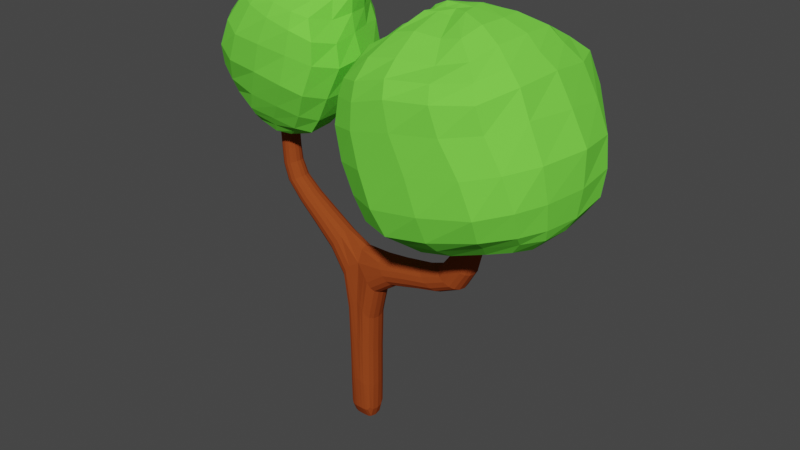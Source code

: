 # Source: Tree5.blend  (saved by Blender 3.3.6; exported with 4.5.12 LTS)
import bpy
from mathutils import Matrix  # noqa: F401  (used for matrix-valued properties, if any)

bpy.ops.wm.read_factory_settings(use_empty=True)
scene = bpy.context.scene
scene.name = 'Scene'

# ---- collections
col_collection = bpy.data.collections.new('Collection'); scene.collection.children.link(col_collection)

# ---- materials (node trees are filled in below, after node groups)
mat_material_001 = bpy.data.materials.new('Material.001')
mat_material_001.use_transparent_shadow = False
mat_material_002 = bpy.data.materials.new('Material.002')
mat_material_002.use_transparent_shadow = False

# ---- material node trees
mat_material_001.use_nodes = True; mat_material_001.node_tree.nodes.clear()
_N = mat_material_001.node_tree.nodes; _L = mat_material_001.node_tree.links
n0 = _N.new('ShaderNodeBsdfPrincipled'); n0.name = 'Principled BSDF'; n0.location = (10, 300)
n0.distribution = 'GGX'
n0.subsurface_method = 'RANDOM_WALK_SKIN'
n0.inputs[0].default_value = (0.1865, 0.8, 0.06728, 1.0)
n0.inputs[2].default_value = 1.0
n0.inputs[3].default_value = 1.45
n0.inputs[13].default_value = 0.0
n0.inputs[27].default_value = (0.0, 0.0, 0.0, 1.0)
n0.inputs[28].default_value = 1.0
n1 = _N.new('ShaderNodeOutputMaterial'); n1.name = 'Material Output'; n1.location = (300, 300)
_L.new(n0.outputs[0], n1.inputs[0])
n1.is_active_output = True
mat_material_002.use_nodes = True; mat_material_002.node_tree.nodes.clear()
_N = mat_material_002.node_tree.nodes; _L = mat_material_002.node_tree.links
n0 = _N.new('ShaderNodeBsdfPrincipled'); n0.name = 'Principled BSDF'; n0.location = (10, 300)
n0.distribution = 'GGX'
n0.subsurface_method = 'RANDOM_WALK_SKIN'
n0.inputs[0].default_value = (0.3032, 0.05863, 0.01414, 1.0)
n0.inputs[2].default_value = 1.0
n0.inputs[3].default_value = 1.45
n0.inputs[13].default_value = 0.0
n0.inputs[27].default_value = (0.0, 0.0, 0.0, 1.0)
n0.inputs[28].default_value = 1.0
n1 = _N.new('ShaderNodeOutputMaterial'); n1.name = 'Material Output'; n1.location = (300, 300)
_L.new(n0.outputs[0], n1.inputs[0])
n1.is_active_output = True

# ---- world
world_world = bpy.data.worlds.new('World'); scene.world = world_world
world_world.use_nodes = True; world_world.node_tree.nodes.clear()
_N = world_world.node_tree.nodes; _L = world_world.node_tree.links
n0 = _N.new('ShaderNodeOutputWorld'); n0.name = 'World Output'; n0.location = (300, 300)
n1 = _N.new('ShaderNodeBackground'); n1.name = 'Background'; n1.location = (10, 300)
n1.inputs[0].default_value = (0.05088, 0.05088, 0.05088, 1.0)
_L.new(n1.outputs[0], n0.inputs[0])
n0.is_active_output = True
world_world.color = (0.05088, 0.05088, 0.05088)
world_world.use_sun_shadow = False
world_world.sun_shadow_jitter_overblur = 0.0

# ---- meshes
me_cube_001 = bpy.data.meshes.new('Cube.001')
me_cube_001.from_pydata([(-0.1701, -0.1475, -0.04707), (-0.2726, -0.1554, 2.075), (-0.1701, 0.1475, -0.04707), (-0.2726, 0.1554, 2.075), (0.1701, -0.1475, -0.04707), (0.2978, -0.1605, 2.02), (0.1701, 0.1475, -0.04707), (0.2978, 0.1605, 2.02), (0.0, 0.1923, -0.08416), (0.01362, 0.1682, 2.377), (0.0, -0.1923, -0.08416), (0.01362, -0.1682, 2.377), (1.416, 0.1563, 2.734), (1.69, 0.1563, 2.572), (1.69, -0.1563, 2.572), (1.416, -0.1563, 2.734), (1.854, 0.1281, 3.842), (2.116, 0.1281, 3.794), (2.116, -0.1281, 3.794), (1.854, -0.1281, 3.842), (-1.358, -0.1065, 3.234), (-1.358, 0.1065, 3.234), (-1.162, -0.1065, 3.323), (-1.162, 0.1065, 3.323), (-1.506, -0.1086, 4.147), (-1.506, 0.1086, 4.147), (-1.28, -0.1086, 4.169), (-1.28, 0.1086, 4.169), (1.106, 0.2765, 6.183), (1.798, 0.2216, 6.306), (1.827, -0.3984, 6.266), (1.11, -0.2888, 6.105), (1.017, 1.21, 3.693), (3.068, 0.9471, 4.199), (3.083, -0.8652, 4.076), (1.029, -1.136, 3.74), (0.4969, 1.012, 5.323), (2.666, 1.159, 5.698), (2.702, -1.232, 5.69), (0.5451, -1.056, 5.237), (-0.9207, -0.339, 6.443), (-0.8553, 0.1742, 6.469), (-0.4747, -0.2884, 6.325), (-0.547, 0.3419, 6.387), (-1.959, -0.4429, 4.714), (-1.847, 0.4657, 4.76), (-0.7907, -0.5043, 4.301), (-0.8033, 0.6349, 4.424), (-1.412, -0.6852, 6.092), (-1.465, 0.6421, 6.019), (-0.1856, -0.7395, 5.679), (-0.2408, 0.5565, 5.667), (-0.2004, 0.0, -0.1096), (-0.1747, -0.1566, 0.9445), (-0.3067, -5.121e-09, 2.031), (-0.1747, 0.1566, 0.9445), (-0.1015, 0.1785, -0.09503), (0.215, 0.2208, 2.153), (0.1749, 0.1567, 0.9441), (0.2004, 0.0, -0.1096), (0.3331, 1.814e-09, 1.974), (0.1749, -0.1567, 0.9441), (0.1015, -0.1785, -0.09503), (-0.1932, -0.2134, 2.204), (0.1015, 0.1785, -0.09503), (-0.1932, 0.2134, 2.204), (-0.1015, -0.1785, -0.09503), (0.215, -0.2208, 2.153), (0.01398, -4.249e-09, 2.594), (0.0, 0.0, -0.2844), (0.0002951, -0.2142, 1.087), (0.0002951, 0.2142, 1.087), (1.553, 0.2177, 2.653), (1.741, 1.716e-08, 2.542), (1.553, -0.2177, 2.653), (1.365, 2.018e-08, 2.764), (0.9844, 0.1604, 2.338), (0.9844, -0.1604, 2.338), (0.7575, -0.1602, 2.566), (0.7575, 0.1602, 2.566), (1.985, 0.1281, 3.818), (2.116, -7.451e-08, 3.794), (1.985, -0.1281, 3.818), (1.854, -7.451e-08, 3.842), (1.937, -0.1314, 3.15), (1.687, -0.1314, 3.25), (1.687, 0.1314, 3.25), (1.937, 0.1314, 3.15), (-1.394, -8.343e-08, 3.217), (-1.26, -0.1479, 3.279), (-1.26, 0.1479, 3.279), (-1.126, -8.128e-08, 3.34), (-0.8153, -0.1317, 2.711), (-0.8153, 0.1317, 2.711), (-0.6333, 0.1316, 2.896), (-0.6333, -0.1316, 2.896), (-1.506, -9.686e-08, 4.147), (-1.393, -0.1086, 4.158), (-1.393, 0.1086, 4.158), (-1.28, -8.196e-08, 4.169), (-1.275, 0.09512, 3.745), (-1.275, -0.09512, 3.745), (-1.465, -0.09512, 3.698), (-1.465, 0.09512, 3.698), (1.485, 0.2897, 6.264), (1.789, -0.0471, 6.342), (1.415, -0.2579, 6.265), (1.078, -0.08028, 6.11), (1.394, -0.8636, 3.436), (2.874, -0.6295, 3.725), (0.6324, 0.7692, 5.706), (2.307, 0.8143, 6.012), (2.122, 1.349, 3.853), (3.324, 0.009991, 4.077), (2.101, -1.299, 3.859), (0.7573, -0.03313, 3.502), (1.575, 1.294, 5.59), (2.948, -0.02704, 5.823), (1.572, -1.437, 5.547), (0.1869, -0.07386, 5.329), (3.011, -1.128, 4.919), (0.7003, -1.192, 4.473), (0.7095, 1.241, 4.491), (2.971, 1.125, 4.9), (1.394, 0.8522, 3.372), (2.857, 0.7177, 3.73), (0.6886, -0.8496, 5.677), (2.335, -0.8599, 6.001), (-0.9179, -0.02902, 6.466), (-0.7367, -0.2973, 6.423), (-0.6995, 0.2454, 6.463), (-0.4589, -0.05035, 6.342), (-1.009, 0.3859, 4.208), (-1.716, 0.2983, 4.398), (-0.3296, 0.5071, 6.1), (-0.3615, -0.5206, 6.131), (-2.023, 0.01703, 4.778), (-1.462, -0.6456, 4.472), (-1.331, 0.711, 4.573), (-0.599, -0.01065, 4.279), (-1.618, -0.127, 6.104), (-0.7775, -0.9173, 5.923), (-0.8229, 0.8268, 5.863), (-0.0768, -0.04629, 5.667), (-1.767, 0.6669, 5.353), (-0.3613, 0.6533, 4.96), (-1.874, -0.7396, 5.306), (-0.3927, -0.7302, 4.914), (-1.192, -0.5207, 6.283), (-1.721, -0.2642, 4.422), (-1.011, -0.3502, 4.114), (-1.187, 0.5283, 6.339), (-1.332, -0.03786, 6.395), (-1.468, -0.4634, 4.242), (-0.7214, 0.5638, 6.232), (-0.945, 0.001579, 4.171), (-1.084, -0.9042, 5.138), (-0.1527, -0.02533, 4.88), (-2.042, -0.1077, 5.321), (-1.037, 0.9713, 5.144), (-0.1111, -0.03791, 6.159), (-1.341, 0.4515, 4.321), (-0.793, -0.6433, 6.189), (-0.7586, -0.01706, 6.498), (1.447, -1.053, 5.912), (2.949, -0.01585, 3.675), (1.209, -0.04211, 3.299), (2.513, -0.007595, 6.162), (3.39, 0.00463, 4.973), (0.2828, -0.01002, 4.38), (1.877, 1.501, 4.631), (1.924, -1.48, 4.716), (1.527, 0.965, 5.947), (2.161, -0.8862, 3.541), (2.063, 0.9231, 3.485), (1.373, -0.0143, 6.336), (-1.498, -9.122e-08, 3.689), (-1.37, 0.1312, 3.722), (-1.37, -0.1312, 3.722), (-1.855, 0.0108, 4.407), (-0.6001, -4.377e-08, 2.934), (-0.7251, -0.1814, 2.804), (-0.7251, 0.1814, 2.804), (-1.242, -8.562e-08, 3.754), (1.981, -3.376e-08, 3.132), (1.643, -2.095e-08, 3.268), (1.812, 0.1814, 3.2), (0.4955, -0.09531, 5.738), (0.7156, 1.49e-08, 2.61), (0.8715, 0.222, 2.452), (0.8715, -0.222, 2.452), (1.812, -0.1814, 3.2), (-0.1042, 0.2121, 1.022), (0.1043, -0.2122, 1.021), (-0.1031, 0.0, -0.2834), (1.027, 1.49e-08, 2.295), (-0.85, -4.47e-08, 2.675), (0.1031, 0.0, -0.2834), (-0.1042, -0.2121, 1.022), (0.2197, 0.0, 0.9206), (0.1043, 0.2122, 1.021), (-0.2195, 2.794e-09, 0.921), (-0.1894, -0.09089, -0.1012), (-0.1894, -0.158, 1.546), (-0.2966, 0.08958, 2.043), (-0.1722, 0.1541, 0.3593), (-0.1418, 0.1636, -0.09378), (0.2633, 0.2033, 2.076), (0.1722, 0.1541, 0.3593), (0.1894, 0.09089, -0.1012), (0.3227, -0.09245, 1.986), (0.1722, -0.1541, 0.3593), (0.1418, -0.1636, -0.09378), (-0.2397, -0.1967, 2.13), (0.05322, 0.189, -0.08824), (-0.1292, 0.2001, 2.282), (-0.05322, -0.189, -0.08824), (0.1511, -0.2061, 2.238), (0.01548, -0.09024, 2.561), (0.0, -0.1049, -0.2599), (1.87e-05, -0.2191, 0.4289), (1.87e-05, 0.2191, 0.4289), (1.633, 0.2002, 2.606), (1.727, -0.08968, 2.55), (1.473, -0.2002, 2.7), (1.379, -0.08968, 2.756), (1.372, 0.1599, 2.429), (0.5986, -0.1606, 2.237), (0.389, -0.1604, 2.505), (1.116, 0.1599, 2.624), (2.051, 0.1281, 3.806), (2.116, -0.06407, 3.794), (1.919, -0.1281, 3.83), (1.854, -0.06407, 3.842), (2.018, -0.1211, 3.473), (1.581, -0.1452, 2.966), (1.78, 0.1211, 3.544), (1.849, 0.1452, 2.834), (-1.384, 0.06123, 3.222), (-1.317, -0.1361, 3.253), (-1.203, 0.1361, 3.305), (-1.136, -0.06123, 3.335), (-1.12, -0.118, 2.977), (-0.5106, 0.1453, 2.431), (-0.3222, 0.146, 2.671), (-0.9297, -0.118, 3.111), (-1.506, 0.05429, 4.147), (-1.449, -0.1086, 4.153), (-1.337, 0.1086, 4.164), (-1.28, -0.05429, 4.169), (-1.286, 0.09446, 3.957), (-1.251, -0.0995, 3.535), (-1.444, -0.0995, 3.47), (-1.478, 0.09446, 3.923), (1.676, 0.291, 6.3), (1.817, -0.2464, 6.333), (1.233, -0.2689, 6.247), (1.16, -0.206, 6.099), (1.666, -0.5801, 3.43), (3.025, -0.7141, 3.917), (0.8454, 0.5185, 5.994), (2.476, 0.9744, 5.881), (2.642, 1.195, 4.035), (3.247, -0.4949, 4.081), (1.496, -1.318, 3.753), (0.8364, -0.7168, 3.601), (2.231, 1.335, 5.723), (2.918, -0.7133, 5.804), (0.975, -1.3, 5.333), (0.3309, -0.6373, 5.285), (2.792, -1.183, 5.356), (0.8804, -1.188, 4.071), (0.5762, 1.18, 4.939), (3.067, 1.069, 4.533), (1.236, 1.082, 3.525), (2.601, 0.5049, 3.591), (0.9098, -0.583, 5.888), (2.545, -1.057, 5.863), (-0.8671, 0.09726, 6.486), (-0.8418, -0.3577, 6.444), (-0.6151, 0.2945, 6.451), (-0.479, -0.1845, 6.3), (-1.094, 0.35, 4.114), (-1.733, 0.3714, 4.56), (-0.4012, 0.4523, 6.268), (-0.2741, -0.6843, 5.957), (-1.97, 0.2941, 4.788), (-1.786, -0.5629, 4.613), (-1.029, 0.7233, 4.464), (-0.6312, -0.3392, 4.231), (-1.615, 0.3011, 6.073), (-1.145, -0.8479, 6.012), (-0.4484, 0.7619, 5.731), (-0.0714, -0.4017, 5.599), (-1.585, 0.6294, 5.733), (-0.6162, 0.6933, 4.629), (-1.675, -0.7694, 5.695), (-0.598, -0.6102, 4.546), (-1.292, -0.5931, 6.233), (-1.806, -0.316, 4.57), (-1.094, -0.35, 4.114), (-0.997, 0.3686, 6.396), (-0.1894, 0.09089, -0.1012), (-0.1722, -0.1541, 0.3593), (-0.2966, -0.08958, 2.043), (-0.1894, 0.158, 1.546), (-0.05322, 0.189, -0.08824), (0.1511, 0.2061, 2.238), (0.1929, 0.159, 1.539), (0.1894, -0.09089, -0.1012), (0.3227, 0.09245, 1.986), (0.1929, -0.159, 1.539), (0.05322, -0.189, -0.08824), (-0.1292, -0.2001, 2.282), (0.1418, 0.1636, -0.09378), (-0.2397, 0.1967, 2.13), (-0.1418, -0.1636, -0.09378), (0.2633, -0.2033, 2.076), (0.01548, 0.09024, 2.561), (0.0, 0.1049, -0.2599), (0.002528, -0.1998, 1.754), (0.002528, 0.1998, 1.754), (1.473, 0.2002, 2.7), (1.727, 0.08968, 2.55), (1.633, -0.2002, 2.606), (1.379, 0.08968, 2.756), (0.5986, 0.1606, 2.237), (1.372, -0.1599, 2.429), (1.116, -0.1599, 2.624), (0.389, 0.1604, 2.505), (1.919, 0.1281, 3.83), (2.116, 0.06407, 3.794), (2.051, -0.1281, 3.806), (1.854, 0.06407, 3.842), (1.849, -0.1452, 2.834), (1.78, -0.1211, 3.544), (1.581, 0.1452, 2.966), (2.018, 0.1211, 3.473), (-1.384, -0.06123, 3.222), (-1.203, -0.1361, 3.305), (-1.317, 0.1361, 3.253), (-1.136, 0.06123, 3.335), (-0.5106, -0.1453, 2.431), (-1.12, 0.118, 2.977), (-0.9297, 0.118, 3.111), (-0.3222, -0.146, 2.671), (-1.506, -0.05429, 4.147), (-1.337, -0.1086, 4.164), (-1.449, 0.1086, 4.153), (-1.28, 0.05429, 4.169), (-1.251, 0.0995, 3.535), (-1.286, -0.09446, 3.957), (-1.478, -0.09446, 3.923), (-1.444, 0.0995, 3.47), (1.257, 0.2938, 6.216), (1.746, 0.1311, 6.347), (1.63, -0.2693, 6.25), (1.073, 0.1372, 6.157), (1.171, -0.998, 3.615), (2.518, -0.4596, 3.603), (0.5202, 0.9214, 5.486), (2.049, 0.5246, 6.172), (1.503, 1.366, 3.779), (3.317, 0.5517, 4.152), (2.723, -1.138, 3.998), (0.8114, 0.6513, 3.565), (0.8709, 1.194, 5.416), (2.874, 0.6692, 5.726), (2.227, -1.445, 5.645), (0.2661, 0.5523, 5.323), (3.123, -1.015, 4.454), (0.5575, -1.139, 4.894), (0.8658, 1.296, 4.046), (2.83, 1.184, 5.3), (1.543, 0.5224, 3.417), (3.006, 0.8357, 3.941), (0.5802, -0.9892, 5.459), (2.075, -0.6685, 6.171), (-0.9372, -0.217, 6.44), (-0.609, -0.2818, 6.373), (-0.7932, 0.1965, 6.466), (-0.4935, 0.1507, 6.39), (-0.9288, 0.5359, 4.3), (-1.742, 0.2956, 4.217), (-0.3158, 0.534, 5.899), (-0.4527, -0.3682, 6.288), (-2.063, -0.2867, 4.774), (-1.071, -0.6064, 4.404), (-1.607, 0.5788, 4.654), (-0.6598, 0.354, 4.387), (-1.554, -0.4472, 6.117), (-0.4382, -0.8794, 5.814), (-1.202, 0.7859, 5.956), (-0.1679, 0.2772, 5.679), (-1.862, 0.6282, 5.0), (-0.2085, 0.5959, 5.353), (-1.977, -0.6083, 4.976), (-0.2138, -0.7195, 5.351), (-1.037, -0.4307, 6.411), (-1.742, -0.2956, 4.217), (-0.8853, -0.3981, 4.196), (-1.34, 0.6527, 6.246), (-1.5, -0.04067, 6.307), (-1.109, -0.004726, 6.462), (-1.274, -0.3282, 6.377), (-1.307, 0.2669, 6.379), (-1.476, -0.5649, 4.358), (-1.418, -0.3228, 4.165), (-1.631, -0.3993, 4.386), (-1.215, -0.4329, 4.136), (-0.7944, 0.7141, 6.102), (-0.6704, 0.3969, 6.372), (-0.9956, 0.5996, 6.304), (-0.4737, 0.5772, 6.135), (-0.781, 0.005335, 4.215), (-1.094, -9.127e-08, 4.114), (-0.924, -0.1891, 4.122), (-0.9818, 0.1962, 4.233), (-0.9327, -0.9536, 5.555), (-1.308, -0.7661, 4.739), (-1.567, -0.875, 5.19), (-0.6577, -0.8672, 5.039), (-0.004466, -0.003277, 5.331), (-0.3835, -0.006298, 4.508), (-0.2289, -0.4412, 4.832), (-0.2102, 0.3572, 4.939), (-1.86, -0.1688, 5.728), (-2.085, -0.01536, 5.024), (-1.963, 0.3446, 5.356), (-2.067, -0.5018, 5.353), (-0.8884, 0.9117, 5.536), (-1.225, 0.885, 4.797), (-0.6618, 0.8723, 5.014), (-1.447, 0.8551, 5.268), (-0.1188, -0.04369, 5.913), (-0.2359, -0.01254, 6.311), (-0.1655, 0.256, 6.134), (-0.2273, -0.2828, 6.117), (-1.34, 0.5739, 4.423), (-1.418, 0.3228, 4.165), (-1.127, 0.4649, 4.237), (-1.543, 0.3806, 4.355), (-0.7205, -0.8384, 6.112), (-0.7953, -0.4856, 6.326), (-0.5284, -0.6236, 6.134), (-1.052, -0.6413, 6.23), (-0.7855, -0.1364, 6.457), (-0.7147, 0.1024, 6.495), (-0.648, -0.01563, 6.443), (-0.8309, -0.02528, 6.472), (1.481, -1.296, 5.734), (1.428, -0.696, 6.137), (1.957, -0.9846, 5.908), (1.0, -1.02, 5.814), (3.212, -0.02517, 3.894), (2.583, -0.01548, 3.568), (2.972, -0.351, 3.686), (2.933, 0.3828, 3.705), (0.993, 0.003818, 3.352), (1.484, -0.06698, 3.416), (1.246, 0.4637, 3.325), (1.247, -0.5415, 3.339), (2.715, -0.0483, 6.0), (2.189, -0.01433, 6.283), (2.48, 0.496, 6.13), (2.459, -0.4974, 6.133), (3.178, -0.02443, 5.42), (3.391, 0.0007962, 4.483), (3.257, -0.6893, 4.96), (3.279, 0.6605, 4.919), (0.1748, -0.009993, 4.896), (0.489, -0.0293, 3.911), (0.4094, 0.7109, 4.414), (0.4257, -0.6946, 4.425), (1.683, 1.456, 5.133), (2.029, 1.484, 4.207), (2.499, 1.414, 4.788), (1.217, 1.46, 4.61), (1.7, -1.489, 5.194), (2.063, -1.439, 4.232), (1.184, -1.431, 4.573), (2.603, -1.367, 4.817), (1.506, 1.138, 5.77), (1.515, 0.6559, 6.122), (0.9513, 0.9479, 5.79), (1.976, 0.9837, 5.984), (2.122, -1.109, 3.684), (2.112, -0.5585, 3.479), (1.743, -0.9239, 3.464), (2.588, -0.7742, 3.661), (2.124, 1.162, 3.628), (2.05, 0.582, 3.497), (2.485, 0.8323, 3.624), (1.662, 0.9462, 3.413), (1.426, -0.113, 6.288), (1.421, 0.1179, 6.303), (1.563, -0.02536, 6.34), (1.204, -0.02417, 6.257), (-1.503, -9.323e-08, 3.918), (-1.48, -8.944e-08, 3.459), (-1.489, 0.05429, 3.692), (-1.489, -0.05429, 3.692), (-1.382, 0.1218, 3.94), (-1.347, 0.1387, 3.503), (-1.315, 0.121, 3.735), (-1.425, 0.121, 3.708), (-1.382, -0.1218, 3.94), (-1.347, -0.1387, 3.503), (-1.425, -0.121, 3.708), (-1.315, -0.121, 3.735), (-1.925, 0.02158, 4.577), (-1.742, -1.173e-07, 4.217), (-1.841, 0.1621, 4.407), (-1.809, -0.1359, 4.398), (-0.8937, -6.53e-08, 3.136), (-0.2981, -2.237e-08, 2.739), (-0.6094, -0.07609, 2.923), (-0.6094, 0.07609, 2.923), (-1.025, -0.1628, 3.044), (-0.4259, -0.2005, 2.548), (-0.7771, -0.1674, 2.75), (-0.6728, -0.1673, 2.857), (-1.025, 0.1628, 3.044), (-0.4259, 0.2005, 2.548), (-0.6728, 0.1673, 2.857), (-0.7771, 0.1674, 2.75), (-1.26, -8.407e-08, 3.962), (-1.215, -8.705e-08, 3.547), (-1.251, -0.05429, 3.752), (-1.251, 0.05429, 3.752), (2.051, -5.405e-08, 3.462), (1.898, -5.296e-09, 2.81), (1.969, -0.07509, 3.137), (1.969, 0.07509, 3.137), (1.747, -4.683e-08, 3.555), (1.532, 2.853e-09, 2.99), (1.655, 0.07509, 3.263), (1.655, -0.07509, 3.263), (1.899, 0.157, 3.509), (1.715, 0.2024, 2.9), (1.884, 0.1672, 3.171), (1.74, 0.1672, 3.229), (0.2954, -0.1, 5.531), (0.7638, -0.09868, 5.947), (0.5769, -0.5138, 5.752), (0.5092, 0.3859, 5.665), (1.068, 2.084e-08, 2.661), (0.3574, 6.377e-09, 2.577), (0.7274, 0.09235, 2.598), (0.7274, -0.09235, 2.598), (1.244, 0.2219, 2.526), (0.502, 0.2222, 2.365), (0.9368, 0.2045, 2.386), (0.8061, 0.2045, 2.518), (1.244, -0.2219, 2.526), (0.502, -0.2222, 2.365), (0.8061, -0.2045, 2.518), (0.9368, -0.2045, 2.386), (1.899, -0.157, 3.509), (1.715, -0.2024, 2.9), (1.74, -0.1672, 3.229), (1.884, -0.1672, 3.171), (-0.05466, 0.217, 1.065), (-0.1434, 0.1926, 0.9771), (-0.1022, 0.2063, 0.3929), (-0.1162, 0.2149, 1.657), (0.05488, -0.2172, 1.065), (0.1436, -0.1927, 0.9767), (0.1022, -0.2063, 0.3929), (0.1192, -0.2163, 1.65), (-0.1024, -0.09971, -0.2604), (-0.1024, 0.09971, -0.2604), (-0.1554, 0.0, -0.2611), (-0.05151, 0.0, -0.2845), (1.42, 2.084e-08, 2.392), (0.6356, 7.774e-09, 2.19), (1.015, -0.09245, 2.307), (1.015, 0.09245, 2.307), (-1.156, -6.484e-08, 2.952), (-0.5436, -2.237e-08, 2.388), (-0.8401, 0.07615, 2.686), (-0.8401, -0.07615, 2.686), (0.1024, -0.09971, -0.2604), (0.1024, 0.09971, -0.2604), (0.05151, 0.0, -0.2845), (0.1554, 0.0, -0.2611), (-0.1434, -0.1926, 0.9771), (-0.05466, -0.217, 1.065), (-0.1022, -0.2063, 0.3929), (-0.1162, -0.2149, 1.657), (0.2053, -0.092, 0.9263), (0.2053, 0.092, 0.9263), (0.2169, 0.0, 0.3402), (0.2328, 0.0, 1.503), (0.1436, 0.1927, 0.9767), (0.05488, 0.2172, 1.065), (0.1022, 0.2063, 0.3929), (0.1192, 0.2163, 1.65), (-0.2051, 0.09195, 0.9267), (-0.2051, -0.09195, 0.9267), (-0.2169, 9.313e-10, 0.3402), (-0.2292, 2.794e-09, 1.511), (-0.2167, -0.0919, 1.52), (-0.2024, -0.09141, 0.3439), (-0.2024, 0.09141, 0.3439), (0.0671, 0.2121, 1.713), (0.05398, 0.2171, 0.4167), (0.1407, 0.1862, 0.3703), (0.2203, 0.09243, 1.512), (0.2024, 0.09141, 0.3439), (0.2024, -0.09141, 0.3439), (-0.06366, -0.2109, 1.719), (-0.05399, -0.2171, 0.4167), (-0.1407, -0.1861, 0.3703), (0.1504, 0.09489, -0.2404), (0.05203, 0.1035, -0.2606), (0.05203, -0.1035, -0.2606), (-0.5342, -0.08376, 2.4), (-0.5342, 0.08376, 2.4), (-1.146, 0.06815, 2.959), (0.6251, 0.09243, 2.203), (0.6251, -0.09243, 2.203), (1.407, -0.09204, 2.403), (-0.05203, 0.1035, -0.2606), (-0.1504, 0.09489, -0.2404), (-0.1504, -0.09489, -0.2404), (0.1612, -0.1982, 1.586), (0.1407, -0.1862, 0.3703), (0.05398, -0.2171, 0.4167), (-0.158, 0.197, 1.594), (-0.1407, 0.1861, 0.3703), (-0.05399, 0.2171, 0.4167), (1.793, -0.186, 2.862), (1.637, -0.186, 2.938), (1.832, -0.1474, 3.529), (0.5579, -0.2047, 2.291), (0.4436, -0.2046, 2.44), (1.17, -0.2043, 2.583), (0.4436, 0.2046, 2.44), (0.5579, 0.2047, 2.291), (1.318, 0.2043, 2.47), (0.3661, -0.09163, 2.56), (0.3661, 0.09163, 2.56), (1.082, 0.09203, 2.65), (0.7527, 0.2598, 5.946), (0.8725, -0.3669, 5.935), (0.4045, -0.5988, 5.517), (1.637, 0.186, 2.938), (1.793, 0.186, 2.862), (1.966, 0.1474, 3.489), (1.546, -0.08326, 2.983), (1.546, 0.08326, 2.983), (1.756, 0.06768, 3.552), (1.884, 0.08326, 2.817), (1.884, -0.08326, 2.817), (2.042, -0.06768, 3.465), (-1.225, 0.05707, 3.543), (-1.225, -0.05707, 3.543), (-1.267, -0.05266, 3.96), (-0.4749, 0.1849, 2.481), (-0.3737, 0.1849, 2.616), (-0.9699, 0.1501, 3.082), (-0.3737, -0.1849, 2.616), (-0.4749, -0.1849, 2.481), (-1.08, -0.1501, 3.005), (-0.3038, 0.08348, 2.723), (-0.3038, -0.08348, 2.723), (-0.9039, -0.06815, 3.129), (-1.742, -0.1478, 4.217), (-1.742, 0.1478, 4.217), (-1.879, 0.2245, 4.574), (-1.291, -0.1274, 3.521), (-1.404, -0.1274, 3.484), (-1.436, -0.1145, 3.93), (-1.404, 0.1274, 3.484), (-1.291, 0.1274, 3.521), (-1.328, 0.1145, 3.949), (-1.47, -0.05707, 3.462), (-1.47, 0.05707, 3.462), (-1.497, 0.05266, 3.92), (1.252, 0.1186, 6.257), (1.577, 0.1174, 6.326), (1.598, -0.1323, 6.307), (1.75, 0.5618, 3.463), (2.351, 0.5778, 3.562), (2.61, 1.014, 3.783), (2.364, -0.5134, 3.553), (1.854, -0.5879, 3.421), (1.615, -1.131, 3.618), (1.832, 0.6775, 6.147), (1.084, 0.6596, 6.031), (0.8693, 1.088, 5.559), (2.749, -1.296, 4.346), (1.353, -1.421, 4.111), (1.026, -1.384, 5.014), (1.386, 1.488, 4.158), (2.613, 1.356, 4.395), (2.346, 1.44, 5.265), (0.6348, -0.722, 4.006), (0.5873, 0.7102, 3.935), (0.3006, 0.6923, 4.926), (3.339, 0.617, 4.51), (3.294, -0.6011, 4.471), (3.061, -0.7126, 5.446), (2.154, -0.3853, 6.278), (2.135, 0.3357, 6.269), (2.662, 0.5538, 5.943), (1.567, -0.3934, 3.432), (1.446, 0.2893, 3.389), (1.073, 0.5958, 3.428), (2.617, 0.2601, 3.579), (2.563, -0.2586, 3.572), (3.187, -0.4191, 3.906), (1.115, -0.6763, 6.058), (1.795, -0.6726, 6.114), (2.087, -1.245, 5.801), (-0.7773, 0.08642, 6.487), (-0.6277, 0.1186, 6.476), (-0.6722, -0.1272, 6.4), (-0.9467, -0.5275, 6.368), (-0.6076, -0.4621, 6.283), (-0.4396, -0.8188, 6.042), (-1.58, 0.3092, 4.191), (-1.256, 0.3364, 4.14), (-1.088, 0.5993, 4.315), (-0.3397, -0.1945, 6.272), (-0.2666, 0.2416, 6.3), (-0.1824, 0.2642, 5.908), (-1.577, 0.7692, 4.896), (-0.8875, 0.842, 4.682), (-0.4904, 0.8232, 5.404), (-2.131, -0.405, 5.045), (-2.012, 0.3783, 5.038), (-1.792, 0.2892, 5.742), (-0.441, 0.3881, 4.589), (-0.443, -0.3868, 4.462), (-0.03712, -0.3961, 5.278), (-0.8793, -0.7309, 4.66), (-1.732, -0.7111, 4.844), (-1.374, -0.9281, 5.593), (-1.094, 0.175, 4.114), (-1.094, -0.175, 4.114), (-0.7509, -0.2489, 4.161), (-0.5098, 0.4402, 6.317), (-0.8656, 0.4063, 6.396), (-1.106, 0.7475, 6.192), (-1.256, -0.3364, 4.14), (-1.58, -0.3092, 4.191), (-1.695, -0.4719, 4.516), (-1.081, 0.2085, 6.426), (-1.077, -0.2588, 6.471), (-1.425, -0.3639, 6.287), (-1.484, 0.3461, 6.302), (-1.147, -0.513, 4.262), (-0.4927, 0.6789, 5.966), (-0.8526, 0.2979, 4.316), (-0.518, -0.8826, 5.472), (-0.1005, 0.3343, 5.357), (-1.85, -0.5279, 5.74), (-1.29, 0.8049, 5.659), (-0.1814, -0.3575, 5.875), (-1.545, 0.4698, 4.484), (-1.059, -0.7561, 6.174), (-0.8672, -0.1859, 6.44), (0.9641, -1.221, 5.566), (3.178, 0.457, 3.928), (1.0, -0.6119, 3.438), (2.707, -0.624, 5.968), (3.103, 0.6733, 5.31), (0.3058, -0.6645, 4.877), (1.004, 1.38, 5.047), (2.348, -1.421, 5.281), (2.076, 1.142, 5.893), (2.668, -0.9436, 3.843), (1.595, 1.205, 3.564), (1.272, -0.1349, 6.239), (-1.497, -0.05266, 3.92), (-1.436, 0.1145, 3.93), (-1.328, -0.1145, 3.949), (-1.91, -0.1883, 4.574), (-0.9039, 0.06815, 3.129), (-0.9699, -0.1501, 3.082), (-1.08, 0.1501, 3.005), (-1.267, 0.05266, 3.96), (2.042, 0.06768, 3.465), (1.756, -0.06768, 3.552), (1.832, 0.1474, 3.529), (0.3324, 0.4701, 5.48), (1.082, -0.09203, 2.65), (1.17, 0.2043, 2.583), (1.318, -0.2043, 2.47), (1.966, -0.1474, 3.489), (-0.06366, 0.2109, 1.719), (0.0671, -0.2121, 1.713), (-0.05203, -0.1035, -0.2606), (1.407, 0.09204, 2.403), (-1.146, -0.06815, 2.959), (0.1504, -0.09489, -0.2404), (-0.158, -0.197, 1.594), (0.2203, -0.09243, 1.512), (0.1612, 0.1982, 1.586), (-0.2167, 0.0919, 1.52)], [], [(801, 204, 3, 305), (800, 207, 7, 308), (799, 210, 5, 311), (798, 213, 1, 203), (797, 309, 4, 212), (796, 242, 20, 338), (795, 226, 13, 323), (794, 219, 10, 216), (793, 217, 11, 320), (792, 215, 9, 321), (791, 234, 18, 332), (790, 327, 14, 324), (789, 229, 12, 322), (788, 328, 15, 225), (787, 360, 36, 369), (786, 236, 16, 330), (785, 335, 19, 233), (784, 337, 17, 331), (783, 250, 27, 349), (782, 343, 21, 340), (781, 245, 22, 339), (780, 344, 23, 341), (779, 299, 44, 386), (778, 351, 26, 347), (777, 253, 25, 348), (776, 352, 24, 346), (775, 257, 31, 256), (774, 274, 32, 362), (773, 259, 34, 364), (772, 261, 37, 266), (771, 270, 38, 368), (770, 272, 36, 366), (769, 371, 39, 269), (768, 373, 37, 367), (767, 277, 38, 267), (766, 358, 35, 265), (765, 375, 33, 363), (764, 376, 39, 268), (763, 378, 40, 279), (762, 298, 48, 291), (761, 283, 45, 388), (760, 285, 50, 293), (759, 294, 49, 392), (758, 296, 48, 390), (757, 395, 51, 393), (756, 397, 50, 391), (755, 382, 47, 389), (754, 384, 51, 292), (753, 400, 46, 387), (752, 401, 49, 290), (751, 402, 140, 390), (750, 403, 152, 404), (749, 301, 151, 405), (748, 406, 137, 287), (747, 407, 153, 408), (746, 300, 150, 409), (745, 410, 142, 392), (744, 411, 154, 412), (743, 284, 134, 413), (742, 414, 139, 289), (741, 415, 155, 416), (740, 282, 132, 417), (739, 418, 141, 291), (738, 419, 156, 420), (737, 297, 147, 421), (736, 422, 143, 293), (735, 423, 157, 424), (734, 295, 145, 425), (733, 426, 140, 290), (732, 427, 158, 428), (731, 396, 146, 429), (730, 430, 142, 292), (729, 431, 159, 432), (728, 394, 144, 433), (727, 434, 143, 393), (726, 435, 160, 436), (725, 385, 135, 437), (724, 438, 138, 288), (723, 439, 161, 440), (722, 383, 133, 441), (721, 442, 141, 391), (720, 443, 162, 444), (719, 398, 148, 445), (718, 446, 129, 379), (717, 447, 163, 448), (716, 278, 128, 449), (715, 450, 118, 368), (714, 451, 164, 452), (713, 276, 126, 453), (712, 454, 113, 263), (711, 455, 165, 456), (710, 275, 125, 457), (709, 458, 115, 365), (708, 459, 166, 460), (707, 258, 108, 461), (706, 462, 117, 367), (705, 463, 167, 464), (704, 377, 127, 465), (703, 466, 117, 267), (702, 467, 168, 468), (701, 273, 123, 469), (700, 470, 119, 369), (699, 471, 169, 472), (698, 271, 121, 473), (697, 474, 116, 266), (696, 475, 170, 476), (695, 372, 122, 477), (694, 478, 118, 268), (693, 479, 171, 480), (692, 370, 120, 481), (691, 482, 116, 366), (690, 483, 172, 484), (689, 361, 111, 485), (688, 486, 114, 264), (687, 487, 173, 488), (686, 359, 109, 489), (685, 490, 112, 262), (684, 491, 174, 492), (683, 374, 124, 493), (682, 494, 106, 356), (681, 495, 175, 496), (680, 357, 107, 497), (679, 498, 96, 246), (678, 499, 176, 500), (677, 252, 102, 501), (676, 502, 98, 248), (675, 503, 177, 504), (674, 353, 103, 505), (673, 506, 97, 247), (672, 507, 178, 508), (671, 251, 101, 509), (670, 510, 136, 286), (669, 511, 179, 512), (668, 399, 149, 513), (667, 514, 91, 241), (666, 515, 180, 516), (665, 244, 94, 517), (664, 518, 89, 239), (663, 519, 181, 520), (662, 345, 95, 521), (661, 522, 90, 240), (660, 523, 182, 524), (659, 243, 93, 525), (658, 526, 99, 249), (657, 527, 183, 528), (656, 350, 100, 529), (655, 530, 81, 231), (654, 531, 184, 532), (653, 237, 87, 533), (652, 534, 83, 333), (651, 535, 185, 536), (650, 235, 85, 537), (649, 538, 80, 230), (648, 539, 186, 540), (647, 336, 86, 541), (646, 542, 119, 269), (645, 543, 187, 544), (644, 260, 110, 545), (643, 546, 75, 325), (642, 547, 188, 548), (641, 228, 78, 549), (640, 550, 72, 222), (639, 551, 189, 552), (638, 329, 79, 553), (637, 554, 74, 224), (636, 555, 190, 556), (635, 227, 77, 557), (634, 558, 82, 232), (633, 559, 191, 560), (632, 334, 84, 561), (631, 562, 71, 221), (630, 563, 192, 564), (629, 315, 65, 565), (628, 566, 70, 220), (627, 567, 193, 568), (626, 317, 67, 569), (625, 570, 66, 316), (624, 571, 194, 572), (623, 319, 69, 573), (622, 574, 73, 223), (621, 575, 195, 576), (620, 326, 76, 577), (619, 578, 88, 238), (618, 579, 196, 580), (617, 342, 92, 581), (616, 582, 62, 312), (615, 583, 197, 584), (614, 209, 59, 585), (613, 586, 53, 303), (612, 587, 198, 588), (611, 313, 63, 589), (610, 590, 61, 211), (609, 591, 199, 592), (608, 310, 60, 593), (607, 594, 58, 208), (606, 595, 200, 596), (605, 307, 57, 597), (604, 598, 55, 205), (603, 599, 201, 600), (602, 304, 54, 601), (599, 602, 601, 201), (53, 203, 602, 599), (203, 1, 304, 602), (202, 603, 600, 52), (0, 303, 603, 202), (303, 53, 599, 603), (302, 604, 205, 2), (52, 600, 604, 302), (600, 201, 598, 604), (595, 605, 597, 200), (71, 321, 605, 595), (321, 9, 307, 605), (214, 606, 596, 64), (8, 221, 606, 214), (221, 71, 595, 606), (314, 607, 208, 6), (64, 596, 607, 314), (596, 200, 594, 607), (591, 608, 593, 199), (58, 308, 608, 591), (308, 7, 310, 608), (209, 609, 592, 59), (6, 208, 609, 209), (208, 58, 591, 609), (309, 610, 211, 4), (59, 592, 610, 309), (592, 199, 590, 610), (587, 611, 589, 198), (70, 320, 611, 587), (320, 11, 313, 611), (216, 612, 588, 66), (10, 220, 612, 216), (220, 70, 587, 612), (316, 613, 303, 0), (66, 588, 613, 316), (588, 198, 586, 613), (583, 614, 585, 197), (64, 314, 614, 583), (314, 6, 209, 614), (319, 615, 584, 69), (8, 214, 615, 319), (214, 64, 583, 615), (219, 616, 312, 10), (69, 584, 616, 219), (584, 197, 582, 616), (579, 617, 581, 196), (54, 304, 617, 579), (304, 1, 342, 617), (243, 618, 580, 93), (3, 204, 618, 243), (204, 54, 579, 618), (343, 619, 238, 21), (93, 580, 619, 343), (580, 196, 578, 619), (575, 620, 577, 195), (60, 310, 620, 575), (310, 7, 326, 620), (227, 621, 576, 77), (5, 210, 621, 227), (210, 60, 575, 621), (327, 622, 223, 14), (77, 576, 622, 327), (576, 195, 574, 622), (571, 623, 573, 194), (56, 306, 623, 571), (306, 8, 319, 623), (302, 624, 572, 52), (2, 206, 624, 302), (206, 56, 571, 624), (202, 625, 316, 0), (52, 572, 625, 202), (572, 194, 570, 625), (567, 626, 569, 193), (61, 311, 626, 567), (311, 5, 317, 626), (212, 627, 568, 62), (4, 211, 627, 212), (211, 61, 567, 627), (312, 628, 220, 10), (62, 568, 628, 312), (568, 193, 566, 628), (563, 629, 565, 192), (55, 305, 629, 563), (305, 3, 315, 629), (206, 630, 564, 56), (2, 205, 630, 206), (205, 55, 563, 630), (306, 631, 221, 8), (56, 564, 631, 306), (564, 192, 562, 631), (559, 632, 561, 191), (74, 324, 632, 559), (324, 14, 334, 632), (235, 633, 560, 85), (15, 224, 633, 235), (224, 74, 559, 633), (335, 634, 232, 19), (85, 560, 634, 335), (560, 191, 558, 634), (555, 635, 557, 190), (67, 317, 635, 555), (317, 5, 227, 635), (228, 636, 556, 78), (11, 217, 636, 228), (217, 67, 555, 636), (328, 637, 224, 15), (78, 556, 637, 328), (556, 190, 554, 637), (551, 638, 553, 189), (57, 307, 638, 551), (307, 9, 329, 638), (326, 639, 552, 76), (7, 207, 639, 326), (207, 57, 551, 639), (226, 640, 222, 13), (76, 552, 640, 226), (552, 189, 550, 640), (547, 641, 549, 188), (68, 218, 641, 547), (218, 11, 228, 641), (329, 642, 548, 79), (9, 318, 642, 329), (318, 68, 547, 642), (229, 643, 325, 12), (79, 548, 643, 229), (548, 188, 546, 643), (543, 644, 545, 187), (107, 357, 644, 543), (357, 28, 260, 644), (276, 645, 544, 126), (31, 257, 645, 276), (257, 107, 543, 645), (376, 646, 269, 39), (126, 544, 646, 376), (544, 187, 542, 646), (539, 647, 541, 186), (72, 322, 647, 539), (322, 12, 336, 647), (237, 648, 540, 87), (13, 222, 648, 237), (222, 72, 539, 648), (337, 649, 230, 17), (87, 540, 649, 337), (540, 186, 538, 649), (535, 650, 537, 185), (75, 225, 650, 535), (225, 15, 235, 650), (336, 651, 536, 86), (12, 325, 651, 336), (325, 75, 535, 651), (236, 652, 333, 16), (86, 536, 652, 236), (536, 185, 534, 652), (531, 653, 533, 184), (73, 323, 653, 531), (323, 13, 237, 653), (334, 654, 532, 84), (14, 223, 654, 334), (223, 73, 531, 654), (234, 655, 231, 18), (84, 532, 655, 234), (532, 184, 530, 655), (527, 656, 529, 183), (91, 341, 656, 527), (341, 23, 350, 656), (251, 657, 528, 101), (22, 241, 657, 251), (241, 91, 527, 657), (351, 658, 249, 26), (101, 528, 658, 351), (528, 183, 526, 658), (523, 659, 525, 182), (65, 315, 659, 523), (315, 3, 243, 659), (244, 660, 524, 94), (9, 215, 660, 244), (215, 65, 523, 660), (344, 661, 240, 23), (94, 524, 661, 344), (524, 182, 522, 661), (519, 662, 521, 181), (63, 313, 662, 519), (313, 11, 345, 662), (342, 663, 520, 92), (1, 213, 663, 342), (213, 63, 519, 663), (242, 664, 239, 20), (92, 520, 664, 242), (520, 181, 518, 664), (515, 665, 517, 180), (68, 318, 665, 515), (318, 9, 244, 665), (345, 666, 516, 95), (11, 218, 666, 345), (218, 68, 515, 666), (245, 667, 241, 22), (95, 516, 667, 245), (516, 180, 514, 667), (511, 668, 513, 179), (96, 346, 668, 511), (346, 24, 399, 668), (383, 669, 512, 133), (25, 246, 669, 383), (246, 96, 511, 669), (283, 670, 286, 45), (133, 512, 670, 283), (512, 179, 510, 670), (507, 671, 509, 178), (89, 339, 671, 507), (339, 22, 251, 671), (252, 672, 508, 102), (20, 239, 672, 252), (239, 89, 507, 672), (352, 673, 247, 24), (102, 508, 673, 352), (508, 178, 506, 673), (503, 674, 505, 177), (90, 340, 674, 503), (340, 21, 353, 674), (350, 675, 504, 100), (23, 240, 675, 350), (240, 90, 503, 675), (250, 676, 248, 27), (100, 504, 676, 250), (504, 177, 502, 676), (499, 677, 501, 176), (88, 338, 677, 499), (338, 20, 252, 677), (353, 678, 500, 103), (21, 238, 678, 353), (238, 88, 499, 678), (253, 679, 246, 25), (103, 500, 679, 253), (500, 176, 498, 679), (495, 680, 497, 175), (104, 354, 680, 495), (354, 28, 357, 680), (355, 681, 496, 105), (29, 254, 681, 355), (254, 104, 495, 681), (255, 682, 356, 30), (105, 496, 682, 255), (496, 175, 494, 682), (491, 683, 493, 174), (80, 330, 683, 491), (330, 16, 374, 683), (275, 684, 492, 125), (17, 230, 684, 275), (230, 80, 491, 684), (375, 685, 262, 33), (125, 492, 685, 375), (492, 174, 490, 685), (487, 686, 489, 173), (82, 332, 686, 487), (332, 18, 359, 686), (258, 687, 488, 108), (19, 232, 687, 258), (232, 82, 487, 687), (358, 688, 264, 35), (108, 488, 688, 358), (488, 173, 486, 688), (483, 689, 485, 172), (104, 254, 689, 483), (254, 29, 361, 689), (260, 690, 484, 110), (28, 354, 690, 260), (354, 104, 483, 690), (360, 691, 366, 36), (110, 484, 691, 360), (484, 172, 482, 691), (479, 692, 481, 171), (114, 364, 692, 479), (364, 34, 370, 692), (271, 693, 480, 121), (35, 264, 693, 271), (264, 114, 479, 693), (371, 694, 268, 39), (121, 480, 694, 371), (480, 171, 478, 694), (475, 695, 477, 170), (112, 362, 695, 475), (362, 32, 372, 695), (273, 696, 476, 123), (33, 262, 696, 273), (262, 112, 475, 696), (373, 697, 266, 37), (123, 476, 697, 373), (476, 170, 474, 697), (471, 698, 473, 169), (115, 265, 698, 471), (265, 35, 271, 698), (372, 699, 472, 122), (32, 365, 699, 372), (365, 115, 471, 699), (272, 700, 369, 36), (122, 472, 700, 272), (472, 169, 470, 700), (467, 701, 469, 168), (113, 363, 701, 467), (363, 33, 273, 701), (370, 702, 468, 120), (34, 263, 702, 370), (263, 113, 467, 702), (270, 703, 267, 38), (120, 468, 703, 270), (468, 168, 466, 703), (463, 704, 465, 167), (105, 255, 704, 463), (255, 30, 377, 704), (361, 705, 464, 111), (29, 355, 705, 361), (355, 105, 463, 705), (261, 706, 367, 37), (111, 464, 706, 261), (464, 167, 462, 706), (459, 707, 461, 166), (83, 233, 707, 459), (233, 19, 258, 707), (374, 708, 460, 124), (16, 333, 708, 374), (333, 83, 459, 708), (274, 709, 365, 32), (124, 460, 709, 274), (460, 166, 458, 709), (455, 710, 457, 165), (81, 331, 710, 455), (331, 17, 275, 710), (359, 711, 456, 109), (18, 231, 711, 359), (231, 81, 455, 711), (259, 712, 263, 34), (109, 456, 712, 259), (456, 165, 454, 712), (451, 713, 453, 164), (106, 256, 713, 451), (256, 31, 276, 713), (377, 714, 452, 127), (30, 356, 714, 377), (356, 106, 451, 714), (277, 715, 368, 38), (127, 452, 715, 277), (452, 164, 450, 715), (447, 716, 449, 163), (130, 380, 716, 447), (380, 41, 278, 716), (381, 717, 448, 131), (43, 280, 717, 381), (280, 130, 447, 717), (281, 718, 379, 42), (131, 448, 718, 281), (448, 163, 446, 718), (443, 719, 445, 162), (129, 279, 719, 443), (279, 40, 398, 719), (385, 720, 444, 135), (42, 379, 720, 385), (379, 129, 443, 720), (285, 721, 391, 50), (135, 444, 721, 285), (444, 162, 442, 721), (439, 722, 441, 161), (98, 348, 722, 439), (348, 25, 383, 722), (282, 723, 440, 132), (27, 248, 723, 282), (248, 98, 439, 723), (382, 724, 288, 47), (132, 440, 724, 382), (440, 161, 438, 724), (435, 725, 437, 160), (131, 281, 725, 435), (281, 42, 385, 725), (284, 726, 436, 134), (43, 381, 726, 284), (381, 131, 435, 726), (384, 727, 393, 51), (134, 436, 727, 384), (436, 160, 434, 727), (431, 728, 433, 159), (138, 388, 728, 431), (388, 45, 394, 728), (295, 729, 432, 145), (47, 288, 729, 295), (288, 138, 431, 729), (395, 730, 292, 51), (145, 432, 730, 395), (432, 159, 430, 730), (427, 731, 429, 158), (136, 386, 731, 427), (386, 44, 396, 731), (394, 732, 428, 144), (45, 286, 732, 394), (286, 136, 427, 732), (294, 733, 290, 49), (144, 428, 733, 294), (428, 158, 426, 733), (423, 734, 425, 157), (139, 389, 734, 423), (389, 47, 295, 734), (297, 735, 424, 147), (46, 289, 735, 297), (289, 139, 423, 735), (397, 736, 293, 50), (147, 424, 736, 397), (424, 157, 422, 736), (419, 737, 421, 156), (137, 387, 737, 419), (387, 46, 297, 737), (396, 738, 420, 146), (44, 287, 738, 396), (287, 137, 419, 738), (296, 739, 291, 48), (146, 420, 739, 296), (420, 156, 418, 739), (415, 740, 417, 155), (99, 349, 740, 415), (349, 27, 282, 740), (300, 741, 416, 150), (26, 249, 741, 300), (249, 99, 415, 741), (400, 742, 289, 46), (150, 416, 742, 400), (416, 155, 414, 742), (411, 743, 413, 154), (130, 280, 743, 411), (280, 43, 284, 743), (301, 744, 412, 151), (41, 380, 744, 301), (380, 130, 411, 744), (401, 745, 392, 49), (151, 412, 745, 401), (412, 154, 410, 745), (407, 746, 409, 153), (97, 347, 746, 407), (347, 26, 300, 746), (399, 747, 408, 149), (24, 247, 747, 399), (247, 97, 407, 747), (299, 748, 287, 44), (149, 408, 748, 299), (408, 153, 406, 748), (403, 749, 405, 152), (128, 278, 749, 403), (278, 41, 301, 749), (398, 750, 404, 148), (40, 378, 750, 398), (378, 128, 403, 750), (298, 751, 390, 48), (148, 404, 751, 298), (404, 152, 402, 751), (402, 752, 290, 140), (152, 405, 752, 402), (405, 151, 401, 752), (406, 753, 387, 137), (153, 409, 753, 406), (409, 150, 400, 753), (410, 754, 292, 142), (154, 413, 754, 410), (413, 134, 384, 754), (414, 755, 389, 139), (155, 417, 755, 414), (417, 132, 382, 755), (418, 756, 391, 141), (156, 421, 756, 418), (421, 147, 397, 756), (422, 757, 393, 143), (157, 425, 757, 422), (425, 145, 395, 757), (426, 758, 390, 140), (158, 429, 758, 426), (429, 146, 296, 758), (430, 759, 392, 142), (159, 433, 759, 430), (433, 144, 294, 759), (434, 760, 293, 143), (160, 437, 760, 434), (437, 135, 285, 760), (438, 761, 388, 138), (161, 441, 761, 438), (441, 133, 283, 761), (442, 762, 291, 141), (162, 445, 762, 442), (445, 148, 298, 762), (446, 763, 279, 129), (163, 449, 763, 446), (449, 128, 378, 763), (450, 764, 268, 118), (164, 453, 764, 450), (453, 126, 376, 764), (454, 765, 363, 113), (165, 457, 765, 454), (457, 125, 375, 765), (458, 766, 265, 115), (166, 461, 766, 458), (461, 108, 358, 766), (462, 767, 267, 117), (167, 465, 767, 462), (465, 127, 277, 767), (466, 768, 367, 117), (168, 469, 768, 466), (469, 123, 373, 768), (470, 769, 269, 119), (169, 473, 769, 470), (473, 121, 371, 769), (474, 770, 366, 116), (170, 477, 770, 474), (477, 122, 272, 770), (478, 771, 368, 118), (171, 481, 771, 478), (481, 120, 270, 771), (482, 772, 266, 116), (172, 485, 772, 482), (485, 111, 261, 772), (486, 773, 364, 114), (173, 489, 773, 486), (489, 109, 259, 773), (490, 774, 362, 112), (174, 493, 774, 490), (493, 124, 274, 774), (494, 775, 256, 106), (175, 497, 775, 494), (497, 107, 257, 775), (498, 776, 346, 96), (176, 501, 776, 498), (501, 102, 352, 776), (502, 777, 348, 98), (177, 505, 777, 502), (505, 103, 253, 777), (506, 778, 347, 97), (178, 509, 778, 506), (509, 101, 351, 778), (510, 779, 386, 136), (179, 513, 779, 510), (513, 149, 299, 779), (514, 780, 341, 91), (180, 517, 780, 514), (517, 94, 344, 780), (518, 781, 339, 89), (181, 521, 781, 518), (521, 95, 245, 781), (522, 782, 340, 90), (182, 525, 782, 522), (525, 93, 343, 782), (526, 783, 349, 99), (183, 529, 783, 526), (529, 100, 250, 783), (530, 784, 331, 81), (184, 533, 784, 530), (533, 87, 337, 784), (534, 785, 233, 83), (185, 537, 785, 534), (537, 85, 335, 785), (538, 786, 330, 80), (186, 541, 786, 538), (541, 86, 236, 786), (542, 787, 369, 119), (187, 545, 787, 542), (545, 110, 360, 787), (546, 788, 225, 75), (188, 549, 788, 546), (549, 78, 328, 788), (550, 789, 322, 72), (189, 553, 789, 550), (553, 79, 229, 789), (554, 790, 324, 74), (190, 557, 790, 554), (557, 77, 327, 790), (558, 791, 332, 82), (191, 561, 791, 558), (561, 84, 234, 791), (562, 792, 321, 71), (192, 565, 792, 562), (565, 65, 215, 792), (566, 793, 320, 70), (193, 569, 793, 566), (569, 67, 217, 793), (570, 794, 216, 66), (194, 573, 794, 570), (573, 69, 219, 794), (574, 795, 323, 73), (195, 577, 795, 574), (577, 76, 226, 795), (578, 796, 338, 88), (196, 581, 796, 578), (581, 92, 242, 796), (582, 797, 212, 62), (197, 585, 797, 582), (585, 59, 309, 797), (586, 798, 203, 53), (198, 589, 798, 586), (589, 63, 213, 798), (590, 799, 311, 61), (199, 593, 799, 590), (593, 60, 210, 799), (594, 800, 308, 58), (200, 597, 800, 594), (597, 57, 207, 800), (598, 801, 305, 55), (201, 601, 801, 598), (601, 54, 204, 801)])
me_cube_001.polygons.foreach_set('material_index', [1, 1, 1, 1, 1, 1, 1, 1, 1, 1, 1, 1, 1, 1, 0, 1, 1, 1, 1, 1, 1, 1, 0, 1, 1, 1, 0, 0, 0, 0, 0, 0, 0, 0, 0, 0, 0, 0, 0, 0, 0, 0, 0, 0, 0, 0, 0, 0, 0, 0, 0, 0, 0, 0, 0, 0, 0, 0, 0, 0, 0, 0, 0, 0, 0, 0, 0, 0, 0, 0, 0, 0, 0, 0, 0, 0, 0, 0, 0, 0, 0, 0, 0, 0, 0, 0, 0, 0, 0, 0, 0, 0, 0, 0, 0, 0, 0, 0, 0, 0, 0, 0, 0, 0, 0, 0, 0, 0, 0, 0, 0, 0, 0, 0, 0, 0, 0, 0, 0, 0, 0, 0, 1, 1, 1, 1, 1, 1, 1, 1, 1, 0, 0, 0, 1, 1, 1, 1, 1, 1, 1, 1, 1, 1, 1, 1, 1, 1, 1, 1, 1, 1, 1, 1, 1, 0, 0, 0, 1, 1, 1, 1, 1, 1, 1, 1, 1, 1, 1, 1, 1, 1, 1, 1, 1, 1, 1, 1, 1, 1, 1, 1, 1, 1, 1, 1, 1, 1, 1, 1, 1, 1, 1, 1, 1, 1, 1, 1, 1, 1, 1, 1, 1, 1, 1, 1, 1, 1, 1, 1, 1, 1, 1, 1, 1, 1, 1, 1, 1, 1, 1, 1, 1, 1, 1, 1, 1, 1, 1, 1, 1, 1, 1, 1, 1, 1, 1, 1, 1, 1, 1, 1, 1, 1, 1, 1, 1, 1, 1, 1, 1, 1, 1, 1, 1, 1, 1, 1, 1, 1, 1, 1, 1, 1, 1, 1, 1, 1, 1, 1, 1, 1, 1, 1, 1, 1, 1, 1, 1, 1, 1, 1, 1, 1, 1, 1, 1, 1, 1, 1, 1, 1, 1, 1, 1, 1, 1, 1, 1, 1, 1, 1, 1, 1, 1, 1, 1, 1, 1, 1, 1, 1, 1, 1, 1, 1, 1, 1, 1, 1, 1, 1, 1, 1, 1, 1, 0, 0, 0, 0, 0, 0, 0, 0, 0, 1, 1, 1, 1, 1, 1, 1, 1, 1, 1, 1, 1, 1, 1, 1, 1, 1, 1, 1, 1, 1, 1, 1, 1, 1, 1, 1, 1, 1, 1, 1, 1, 1, 1, 1, 1, 1, 1, 1, 1, 1, 1, 1, 1, 1, 1, 1, 1, 1, 1, 1, 1, 1, 1, 1, 1, 1, 1, 1, 1, 1, 1, 1, 0, 0, 0, 0, 0, 0, 0, 0, 0, 1, 1, 1, 1, 1, 1, 1, 1, 1, 1, 1, 1, 1, 1, 1, 1, 1, 1, 1, 1, 1, 1, 1, 1, 1, 1, 1, 0, 0, 0, 0, 0, 0, 0, 0, 0, 0, 0, 0, 0, 0, 0, 0, 0, 0, 0, 0, 0, 0, 0, 0, 0, 0, 0, 0, 0, 0, 0, 0, 0, 0, 0, 0, 0, 0, 0, 0, 0, 0, 0, 0, 0, 0, 0, 0, 0, 0, 0, 0, 0, 0, 0, 0, 0, 0, 0, 0, 0, 0, 0, 0, 0, 0, 0, 0, 0, 0, 0, 0, 0, 0, 0, 0, 0, 0, 0, 0, 0, 0, 0, 0, 0, 0, 0, 0, 0, 0, 0, 0, 0, 0, 0, 0, 0, 0, 0, 0, 0, 0, 0, 0, 0, 0, 0, 0, 0, 0, 0, 0, 0, 0, 0, 0, 0, 0, 0, 0, 0, 0, 0, 0, 0, 0, 0, 0, 0, 0, 0, 0, 0, 0, 0, 0, 0, 0, 0, 0, 0, 0, 0, 0, 0, 0, 0, 0, 0, 0, 0, 0, 0, 0, 0, 0, 0, 0, 0, 0, 0, 0, 0, 0, 0, 0, 0, 0, 0, 0, 0, 0, 0, 0, 0, 0, 0, 0, 0, 0, 0, 0, 0, 0, 0, 0, 0, 0, 0, 0, 0, 0, 0, 0, 0, 0, 0, 0, 0, 0, 0, 0, 0, 0, 0, 0, 0, 0, 0, 0, 0, 0, 0, 0, 0, 0, 0, 0, 0, 0, 0, 0, 0, 0, 0, 0, 0, 0, 0, 0, 0, 0, 0, 0, 0, 0, 0, 0, 0, 0, 0, 0, 0, 0, 0, 0, 0, 0, 0, 0, 0, 0, 0, 0, 0, 0, 0, 0, 0, 0, 0, 0, 0, 0, 0, 0, 0, 0, 0, 0, 0, 0, 0, 0, 0, 0, 0, 0, 0, 0, 0, 0, 0, 0, 0, 0, 0, 0, 1, 1, 1, 1, 1, 1, 1, 1, 1, 0, 0, 0, 1, 1, 1, 1, 1, 1, 1, 1, 1, 1, 1, 1, 1, 1, 1, 1, 1, 1, 1, 1, 1, 0, 0, 0, 1, 1, 1, 1, 1, 1, 1, 1, 1, 1, 1, 1, 1, 1, 1, 1, 1, 1, 1, 1, 1, 1, 1, 1, 1, 1, 1, 1, 1, 1, 1, 1, 1, 1, 1, 1, 1, 1, 1, 1, 1, 1])
_uv = me_cube_001.uv_layers.new(name='UVMap')
_uv.uv.foreach_set('vector', [0.5625, 0.1875, 0.625, 0.1875, 0.625, 0.25, 0.5625, 0.25, 0.5625, 0.4688, 0.625, 0.4688, 0.625, 0.5, 0.5625, 0.5, 0.5625, 0.6875, 0.625, 0.6875, 0.625, 0.75, 0.5625, 0.75, 0.5625, 0.9688, 0.625, 0.9688, 0.625, 1.0, 0.5625, 1.0, 0.3438, 0.6875, 0.375, 0.6875, 0.375, 0.75, 0.3438, 0.75, 0.625, 0.0625, 0.625, 0.0, 0.625, 0.0, 0.625, 0.0625, 0.625, 0.5625, 0.625, 0.5, 0.625, 0.5, 0.625, 0.5625, 0.2188, 0.6875, 0.25, 0.6875, 0.25, 0.75, 0.2188, 0.75, 0.5625, 0.8438, 0.625, 0.8438, 0.625, 0.875, 0.5625, 0.875, 0.5625, 0.3438, 0.625, 0.3438, 0.625, 0.375, 0.5625, 0.375, 0.625, 0.7812, 0.625, 0.75, 0.625, 0.75, 0.625, 0.7812, 0.625, 0.7812, 0.625, 0.75, 0.625, 0.75, 0.625, 0.7812, 0.625, 0.4062, 0.625, 0.375, 0.625, 0.375, 0.625, 0.4062, 0.75, 0.6875, 0.75, 0.75, 0.75, 0.75, 0.75, 0.6875, 0.75, 0.5625, 0.75, 0.5, 0.75, 0.5, 0.75, 0.5625, 0.625, 0.4062, 0.625, 0.375, 0.625, 0.375, 0.625, 0.4062, 0.75, 0.6875, 0.75, 0.75, 0.75, 0.75, 0.75, 0.6875, 0.625, 0.5625, 0.625, 0.5, 0.625, 0.5, 0.625, 0.5625, 0.75, 0.5625, 0.75, 0.5, 0.75, 0.5, 0.75, 0.5625, 0.625, 0.2812, 0.625, 0.25, 0.625, 0.25, 0.625, 0.2812, 0.625, 0.9062, 0.625, 0.875, 0.625, 0.875, 0.625, 0.9062, 0.75, 0.5625, 0.75, 0.5, 0.75, 0.5, 0.75, 0.5625, 0.625, 0.0625, 0.625, 0.0, 0.625, 0.0, 0.625, 0.0625, 0.625, 0.9062, 0.625, 0.875, 0.625, 0.875, 0.625, 0.9062, 0.625, 0.2812, 0.625, 0.25, 0.625, 0.25, 0.625, 0.2812, 0.625, 0.0625, 0.625, 0.0, 0.625, 0.0, 0.625, 0.0625, 0.7188, 0.6875, 0.75, 0.6875, 0.75, 0.75, 0.7188, 0.75, 0.625, 0.4062, 0.625, 0.375, 0.625, 0.375, 0.625, 0.4062, 0.625, 0.7812, 0.625, 0.75, 0.625, 0.75, 0.625, 0.7812, 0.6562, 0.5, 0.625, 0.5, 0.625, 0.5, 0.6562, 0.5, 0.625, 0.7812, 0.625, 0.75, 0.625, 0.75, 0.625, 0.7812, 0.625, 0.4062, 0.625, 0.375, 0.625, 0.375, 0.625, 0.4062, 0.75, 0.6875, 0.75, 0.75, 0.75, 0.75, 0.75, 0.6875, 0.625, 0.5625, 0.625, 0.5, 0.625, 0.5, 0.625, 0.5625, 0.625, 0.6875, 0.625, 0.75, 0.625, 0.75, 0.625, 0.6875, 0.75, 0.6875, 0.75, 0.75, 0.75, 0.75, 0.75, 0.6875, 0.625, 0.5625, 0.625, 0.5, 0.625, 0.5, 0.625, 0.5625, 0.7188, 0.75, 0.75, 0.75, 0.75, 0.75, 0.7188, 0.75, 0.8438, 0.6875, 0.875, 0.6875, 0.875, 0.75, 0.8438, 0.75, 0.8438, 0.75, 0.875, 0.75, 0.875, 0.75, 0.8438, 0.75, 0.625, 0.2812, 0.625, 0.25, 0.625, 0.25, 0.625, 0.2812, 0.75, 0.6875, 0.75, 0.75, 0.75, 0.75, 0.75, 0.6875, 0.625, 0.2812, 0.625, 0.25, 0.625, 0.25, 0.625, 0.2812, 0.625, 0.0625, 0.625, 0.0, 0.625, 0.0, 0.625, 0.0625, 0.75, 0.5625, 0.75, 0.5, 0.75, 0.5, 0.75, 0.5625, 0.625, 0.9062, 0.625, 0.875, 0.625, 0.875, 0.625, 0.9062, 0.75, 0.5625, 0.75, 0.5, 0.75, 0.5, 0.75, 0.5625, 0.7812, 0.5, 0.75, 0.5, 0.75, 0.5, 0.7812, 0.5, 0.625, 0.9062, 0.625, 0.875, 0.625, 0.875, 0.625, 0.9062, 0.875, 0.5625, 0.875, 0.5, 0.875, 0.5, 0.875, 0.5625, 0.875, 0.6875, 0.875, 0.625, 0.875, 0.625, 0.875, 0.6875, 0.875, 0.6875, 0.875, 0.625, 0.875, 0.625, 0.875, 0.6875, 0.875, 0.5625, 0.875, 0.5, 0.875, 0.5, 0.875, 0.5625, 0.625, 0.9688, 0.625, 0.9375, 0.625, 0.9375, 0.625, 0.9688, 0.625, 0.9688, 0.625, 0.9375, 0.625, 0.9375, 0.625, 0.9688, 0.625, 0.9062, 0.625, 0.875, 0.625, 0.875, 0.625, 0.9062, 0.8438, 0.5, 0.8125, 0.5, 0.8125, 0.5, 0.8438, 0.5, 0.8438, 0.5, 0.8125, 0.5, 0.8125, 0.5, 0.8438, 0.5, 0.7812, 0.5, 0.75, 0.5, 0.75, 0.5, 0.7812, 0.5, 0.75, 0.6875, 0.75, 0.625, 0.75, 0.625, 0.75, 0.6875, 0.75, 0.6875, 0.75, 0.625, 0.75, 0.625, 0.75, 0.6875, 0.75, 0.5625, 0.75, 0.5, 0.75, 0.5, 0.75, 0.5625, 0.625, 0.9688, 0.625, 0.9375, 0.625, 0.9375, 0.625, 0.9688, 0.625, 0.9688, 0.625, 0.9375, 0.625, 0.9375, 0.625, 0.9688, 0.625, 0.9062, 0.625, 0.875, 0.625, 0.875, 0.625, 0.9062, 0.75, 0.6875, 0.75, 0.625, 0.75, 0.625, 0.75, 0.6875, 0.75, 0.6875, 0.75, 0.625, 0.75, 0.625, 0.75, 0.6875, 0.75, 0.5625, 0.75, 0.5, 0.75, 0.5, 0.75, 0.5625, 0.625, 0.1875, 0.625, 0.125, 0.625, 0.125, 0.625, 0.1875, 0.625, 0.1875, 0.625, 0.125, 0.625, 0.125, 0.625, 0.1875, 0.625, 0.0625, 0.625, 0.0, 0.625, 0.0, 0.625, 0.0625, 0.625, 0.3438, 0.625, 0.3125, 0.625, 0.3125, 0.625, 0.3438, 0.625, 0.3438, 0.625, 0.3125, 0.625, 0.3125, 0.625, 0.3438, 0.625, 0.2812, 0.625, 0.25, 0.625, 0.25, 0.625, 0.2812, 0.75, 0.5625, 0.75, 0.625, 0.75, 0.625, 0.75, 0.5625, 0.75, 0.5625, 0.75, 0.625, 0.75, 0.625, 0.75, 0.5625, 0.75, 0.6875, 0.75, 0.75, 0.75, 0.75, 0.75, 0.6875, 0.625, 0.3438, 0.625, 0.3125, 0.625, 0.3125, 0.625, 0.3438, 0.625, 0.3438, 0.625, 0.3125, 0.625, 0.3125, 0.625, 0.3438, 0.625, 0.2812, 0.625, 0.25, 0.625, 0.25, 0.625, 0.2812, 0.7812, 0.75, 0.8125, 0.75, 0.8125, 0.75, 0.7812, 0.75, 0.7812, 0.75, 0.8125, 0.75, 0.8125, 0.75, 0.7812, 0.75, 0.8438, 0.75, 0.875, 0.75, 0.875, 0.75, 0.8438, 0.75, 0.7812, 0.6875, 0.8125, 0.6875, 0.8125, 0.75, 0.7812, 0.75, 0.7812, 0.5625, 0.8125, 0.5625, 0.8125, 0.625, 0.7812, 0.625, 0.8438, 0.5625, 0.875, 0.5625, 0.875, 0.625, 0.8438, 0.625, 0.6562, 0.75, 0.6875, 0.75, 0.6875, 0.75, 0.6562, 0.75, 0.6562, 0.75, 0.6875, 0.75, 0.6875, 0.75, 0.6562, 0.75, 0.7188, 0.75, 0.75, 0.75, 0.75, 0.75, 0.7188, 0.75, 0.625, 0.6875, 0.625, 0.625, 0.625, 0.625, 0.625, 0.6875, 0.625, 0.6875, 0.625, 0.625, 0.625, 0.625, 0.625, 0.6875, 0.625, 0.5625, 0.625, 0.5, 0.625, 0.5, 0.625, 0.5625, 0.75, 0.5625, 0.75, 0.625, 0.75, 0.625, 0.75, 0.5625, 0.75, 0.5625, 0.75, 0.625, 0.75, 0.625, 0.75, 0.5625, 0.75, 0.6875, 0.75, 0.75, 0.75, 0.75, 0.75, 0.6875, 0.625, 0.5625, 0.625, 0.625, 0.625, 0.625, 0.625, 0.5625, 0.625, 0.5625, 0.625, 0.625, 0.625, 0.625, 0.625, 0.5625, 0.625, 0.6875, 0.625, 0.75, 0.625, 0.75, 0.625, 0.6875, 0.625, 0.6875, 0.625, 0.625, 0.625, 0.625, 0.625, 0.6875, 0.625, 0.6875, 0.625, 0.625, 0.625, 0.625, 0.625, 0.6875, 0.625, 0.5625, 0.625, 0.5, 0.625, 0.5, 0.625, 0.5625, 0.75, 0.5625, 0.75, 0.625, 0.75, 0.625, 0.75, 0.5625, 0.75, 0.5625, 0.75, 0.625, 0.75, 0.625, 0.75, 0.5625, 0.75, 0.6875, 0.75, 0.75, 0.75, 0.75, 0.75, 0.6875, 0.625, 0.4688, 0.625, 0.4375, 0.625, 0.4375, 0.625, 0.4688, 0.625, 0.4688, 0.625, 0.4375, 0.625, 0.4375, 0.625, 0.4688, 0.625, 0.4062, 0.625, 0.375, 0.625, 0.375, 0.625, 0.4062, 0.625, 0.8438, 0.625, 0.8125, 0.625, 0.8125, 0.625, 0.8438, 0.625, 0.8438, 0.625, 0.8125, 0.625, 0.8125, 0.625, 0.8438, 0.625, 0.7812, 0.625, 0.75, 0.625, 0.75, 0.625, 0.7812, 0.7188, 0.5, 0.6875, 0.5, 0.6875, 0.5, 0.7188, 0.5, 0.7188, 0.5, 0.6875, 0.5, 0.6875, 0.5, 0.7188, 0.5, 0.6562, 0.5, 0.625, 0.5, 0.625, 0.5, 0.6562, 0.5, 0.625, 0.8438, 0.625, 0.8125, 0.625, 0.8125, 0.625, 0.8438, 0.625, 0.8438, 0.625, 0.8125, 0.625, 0.8125, 0.625, 0.8438, 0.625, 0.7812, 0.625, 0.75, 0.625, 0.75, 0.625, 0.7812, 0.625, 0.4688, 0.625, 0.4375, 0.625, 0.4375, 0.625, 0.4688, 0.625, 0.4688, 0.625, 0.4375, 0.625, 0.4375, 0.625, 0.4688, 0.625, 0.4062, 0.625, 0.375, 0.625, 0.375, 0.625, 0.4062, 0.6562, 0.6875, 0.6875, 0.6875, 0.6875, 0.75, 0.6562, 0.75, 0.6562, 0.5625, 0.6875, 0.5625, 0.6875, 0.625, 0.6562, 0.625, 0.7188, 0.5625, 0.75, 0.5625, 0.75, 0.625, 0.7188, 0.625, 0.625, 0.1875, 0.625, 0.125, 0.625, 0.125, 0.625, 0.1875, 0.625, 0.1875, 0.625, 0.125, 0.625, 0.125, 0.625, 0.1875, 0.625, 0.0625, 0.625, 0.0, 0.625, 0.0, 0.625, 0.0625, 0.625, 0.3438, 0.625, 0.3125, 0.625, 0.3125, 0.625, 0.3438, 0.625, 0.3438, 0.625, 0.3125, 0.625, 0.3125, 0.625, 0.3438, 0.625, 0.2812, 0.625, 0.25, 0.625, 0.25, 0.625, 0.2812, 0.625, 0.9688, 0.625, 0.9375, 0.625, 0.9375, 0.625, 0.9688, 0.625, 0.9688, 0.625, 0.9375, 0.625, 0.9375, 0.625, 0.9688, 0.625, 0.9062, 0.625, 0.875, 0.625, 0.875, 0.625, 0.9062, 0.625, 0.1875, 0.625, 0.125, 0.625, 0.125, 0.625, 0.1875, 0.625, 0.1875, 0.625, 0.125, 0.625, 0.125, 0.625, 0.1875, 0.625, 0.0625, 0.625, 0.0, 0.625, 0.0, 0.625, 0.0625, 0.75, 0.6875, 0.75, 0.625, 0.75, 0.625, 0.75, 0.6875, 0.75, 0.6875, 0.75, 0.625, 0.75, 0.625, 0.75, 0.6875, 0.75, 0.5625, 0.75, 0.5, 0.75, 0.5, 0.75, 0.5625, 0.625, 0.9688, 0.625, 0.9375, 0.625, 0.9375, 0.625, 0.9688, 0.625, 0.9688, 0.625, 0.9375, 0.625, 0.9375, 0.625, 0.9688, 0.625, 0.9062, 0.625, 0.875, 0.625, 0.875, 0.625, 0.9062, 0.625, 0.3438, 0.625, 0.3125, 0.625, 0.3125, 0.625, 0.3438, 0.625, 0.3438, 0.625, 0.3125, 0.625, 0.3125, 0.625, 0.3438, 0.625, 0.2812, 0.625, 0.25, 0.625, 0.25, 0.625, 0.2812, 0.75, 0.6875, 0.75, 0.625, 0.75, 0.625, 0.75, 0.6875, 0.75, 0.6875, 0.75, 0.625, 0.75, 0.625, 0.75, 0.6875, 0.75, 0.5625, 0.75, 0.5, 0.75, 0.5, 0.75, 0.5625, 0.625, 0.6875, 0.625, 0.625, 0.625, 0.625, 0.625, 0.6875, 0.625, 0.6875, 0.625, 0.625, 0.625, 0.625, 0.625, 0.6875, 0.625, 0.5625, 0.625, 0.5, 0.625, 0.5, 0.625, 0.5625, 0.75, 0.5625, 0.75, 0.625, 0.75, 0.625, 0.75, 0.5625, 0.75, 0.5625, 0.75, 0.625, 0.75, 0.625, 0.75, 0.5625, 0.75, 0.6875, 0.75, 0.75, 0.75, 0.75, 0.75, 0.6875, 0.625, 0.4688, 0.625, 0.4375, 0.625, 0.4375, 0.625, 0.4688, 0.625, 0.4688, 0.625, 0.4375, 0.625, 0.4375, 0.625, 0.4688, 0.625, 0.4062, 0.625, 0.375, 0.625, 0.375, 0.625, 0.4062, 0.75, 0.6875, 0.75, 0.625, 0.75, 0.625, 0.75, 0.6875, 0.75, 0.6875, 0.75, 0.625, 0.75, 0.625, 0.75, 0.6875, 0.75, 0.5625, 0.75, 0.5, 0.75, 0.5, 0.75, 0.5625, 0.75, 0.5625, 0.75, 0.625, 0.75, 0.625, 0.75, 0.5625, 0.75, 0.5625, 0.75, 0.625, 0.75, 0.625, 0.75, 0.5625, 0.75, 0.6875, 0.75, 0.75, 0.75, 0.75, 0.75, 0.6875, 0.625, 0.4688, 0.625, 0.4375, 0.625, 0.4375, 0.625, 0.4688, 0.625, 0.4688, 0.625, 0.4375, 0.625, 0.4375, 0.625, 0.4688, 0.625, 0.4062, 0.625, 0.375, 0.625, 0.375, 0.625, 0.4062, 0.625, 0.8438, 0.625, 0.8125, 0.625, 0.8125, 0.625, 0.8438, 0.625, 0.8438, 0.625, 0.8125, 0.625, 0.8125, 0.625, 0.8438, 0.625, 0.7812, 0.625, 0.75, 0.625, 0.75, 0.625, 0.7812, 0.625, 0.8438, 0.625, 0.8125, 0.625, 0.8125, 0.625, 0.8438, 0.625, 0.8438, 0.625, 0.8125, 0.625, 0.8125, 0.625, 0.8438, 0.625, 0.7812, 0.625, 0.75, 0.625, 0.75, 0.625, 0.7812, 0.4375, 0.3438, 0.5, 0.3438, 0.5, 0.375, 0.4375, 0.375, 0.4375, 0.2812, 0.5, 0.2812, 0.5, 0.3125, 0.4375, 0.3125, 0.5625, 0.2812, 0.625, 0.2812, 0.625, 0.3125, 0.5625, 0.3125, 0.4375, 0.8438, 0.5, 0.8438, 0.5, 0.875, 0.4375, 0.875, 0.4375, 0.7812, 0.5, 0.7812, 0.5, 0.8125, 0.4375, 0.8125, 0.5625, 0.7812, 0.625, 0.7812, 0.625, 0.8125, 0.5625, 0.8125, 0.1562, 0.6875, 0.1875, 0.6875, 0.1875, 0.75, 0.1562, 0.75, 0.1562, 0.5625, 0.1875, 0.5625, 0.1875, 0.625, 0.1562, 0.625, 0.2188, 0.5625, 0.25, 0.5625, 0.25, 0.625, 0.2188, 0.625, 0.625, 0.6875, 0.625, 0.625, 0.625, 0.625, 0.625, 0.6875, 0.625, 0.6875, 0.625, 0.625, 0.625, 0.625, 0.625, 0.6875, 0.625, 0.5625, 0.625, 0.5, 0.625, 0.5, 0.625, 0.5625, 0.625, 0.1875, 0.625, 0.125, 0.625, 0.125, 0.625, 0.1875, 0.625, 0.1875, 0.625, 0.125, 0.625, 0.125, 0.625, 0.1875, 0.625, 0.0625, 0.625, 0.0, 0.625, 0.0, 0.625, 0.0625, 0.2812, 0.6875, 0.3125, 0.6875, 0.3125, 0.75, 0.2812, 0.75, 0.2812, 0.5625, 0.3125, 0.5625, 0.3125, 0.625, 0.2812, 0.625, 0.3438, 0.5625, 0.375, 0.5625, 0.375, 0.625, 0.3438, 0.625, 0.4375, 0.9688, 0.5, 0.9688, 0.5, 1.0, 0.4375, 1.0, 0.4375, 0.9062, 0.5, 0.9062, 0.5, 0.9375, 0.4375, 0.9375, 0.5625, 0.9062, 0.625, 0.9062, 0.625, 0.9375, 0.5625, 0.9375, 0.4375, 0.6875, 0.5, 0.6875, 0.5, 0.75, 0.4375, 0.75, 0.4375, 0.5625, 0.5, 0.5625, 0.5, 0.625, 0.4375, 0.625, 0.5625, 0.5625, 0.625, 0.5625, 0.625, 0.625, 0.5625, 0.625, 0.4375, 0.4688, 0.5, 0.4688, 0.5, 0.5, 0.4375, 0.5, 0.4375, 0.4062, 0.5, 0.4062, 0.5, 0.4375, 0.4375, 0.4375, 0.5625, 0.4062, 0.625, 0.4062, 0.625, 0.4375, 0.5625, 0.4375, 0.4375, 0.1875, 0.5, 0.1875, 0.5, 0.25, 0.4375, 0.25, 0.4375, 0.0625, 0.5, 0.0625, 0.5, 0.125, 0.4375, 0.125, 0.5625, 0.0625, 0.625, 0.0625, 0.625, 0.125, 0.5625, 0.125, 0.5, 0.0625, 0.5625, 0.0625, 0.5625, 0.125, 0.5, 0.125, 0.5, 0.0, 0.5625, 0.0, 0.5625, 0.0625, 0.5, 0.0625, 0.5625, 0.0, 0.625, 0.0, 0.625, 0.0625, 0.5625, 0.0625, 0.375, 0.0625, 0.4375, 0.0625, 0.4375, 0.125, 0.375, 0.125, 0.375, 0.0, 0.4375, 0.0, 0.4375, 0.0625, 0.375, 0.0625, 0.4375, 0.0, 0.5, 0.0, 0.5, 0.0625, 0.4375, 0.0625, 0.375, 0.1875, 0.4375, 0.1875, 0.4375, 0.25, 0.375, 0.25, 0.375, 0.125, 0.4375, 0.125, 0.4375, 0.1875, 0.375, 0.1875, 0.4375, 0.125, 0.5, 0.125, 0.5, 0.1875, 0.4375, 0.1875, 0.5, 0.4062, 0.5625, 0.4062, 0.5625, 0.4375, 0.5, 0.4375, 0.5, 0.375, 0.5625, 0.375, 0.5625, 0.4062, 0.5, 0.4062, 0.5625, 0.375, 0.625, 0.375, 0.625, 0.4062, 0.5625, 0.4062, 0.375, 0.4062, 0.4375, 0.4062, 0.4375, 0.4375, 0.375, 0.4375, 0.375, 0.375, 0.4375, 0.375, 0.4375, 0.4062, 0.375, 0.4062, 0.4375, 0.375, 0.5, 0.375, 0.5, 0.4062, 0.4375, 0.4062, 0.375, 0.4688, 0.4375, 0.4688, 0.4375, 0.5, 0.375, 0.5, 0.375, 0.4375, 0.4375, 0.4375, 0.4375, 0.4688, 0.375, 0.4688, 0.4375, 0.4375, 0.5, 0.4375, 0.5, 0.4688, 0.4375, 0.4688, 0.5, 0.5625, 0.5625, 0.5625, 0.5625, 0.625, 0.5, 0.625, 0.5, 0.5, 0.5625, 0.5, 0.5625, 0.5625, 0.5, 0.5625, 0.5625, 0.5, 0.625, 0.5, 0.625, 0.5625, 0.5625, 0.5625, 0.375, 0.5625, 0.4375, 0.5625, 0.4375, 0.625, 0.375, 0.625, 0.375, 0.5, 0.4375, 0.5, 0.4375, 0.5625, 0.375, 0.5625, 0.4375, 0.5, 0.5, 0.5, 0.5, 0.5625, 0.4375, 0.5625, 0.375, 0.6875, 0.4375, 0.6875, 0.4375, 0.75, 0.375, 0.75, 0.375, 0.625, 0.4375, 0.625, 0.4375, 0.6875, 0.375, 0.6875, 0.4375, 0.625, 0.5, 0.625, 0.5, 0.6875, 0.4375, 0.6875, 0.5, 0.9062, 0.5625, 0.9062, 0.5625, 0.9375, 0.5, 0.9375, 0.5, 0.875, 0.5625, 0.875, 0.5625, 0.9062, 0.5, 0.9062, 0.5625, 0.875, 0.625, 0.875, 0.625, 0.9062, 0.5625, 0.9062, 0.375, 0.9062, 0.4375, 0.9062, 0.4375, 0.9375, 0.375, 0.9375, 0.375, 0.875, 0.4375, 0.875, 0.4375, 0.9062, 0.375, 0.9062, 0.4375, 0.875, 0.5, 0.875, 0.5, 0.9062, 0.4375, 0.9062, 0.375, 0.9688, 0.4375, 0.9688, 0.4375, 1.0, 0.375, 1.0, 0.375, 0.9375, 0.4375, 0.9375, 0.4375, 0.9688, 0.375, 0.9688, 0.4375, 0.9375, 0.5, 0.9375, 0.5, 0.9688, 0.4375, 0.9688, 0.3125, 0.5625, 0.3438, 0.5625, 0.3438, 0.625, 0.3125, 0.625, 0.3125, 0.5, 0.3438, 0.5, 0.3438, 0.5625, 0.3125, 0.5625, 0.3438, 0.5, 0.375, 0.5, 0.375, 0.5625, 0.3438, 0.5625, 0.25, 0.5625, 0.2812, 0.5625, 0.2812, 0.625, 0.25, 0.625, 0.25, 0.5, 0.2812, 0.5, 0.2812, 0.5625, 0.25, 0.5625, 0.2812, 0.5, 0.3125, 0.5, 0.3125, 0.5625, 0.2812, 0.5625, 0.25, 0.6875, 0.2812, 0.6875, 0.2812, 0.75, 0.25, 0.75, 0.25, 0.625, 0.2812, 0.625, 0.2812, 0.6875, 0.25, 0.6875, 0.2812, 0.625, 0.3125, 0.625, 0.3125, 0.6875, 0.2812, 0.6875, 0.625, 0.125, 0.625, 0.0625, 0.625, 0.0625, 0.625, 0.125, 0.625, 0.125, 0.625, 0.0625, 0.625, 0.0625, 0.625, 0.125, 0.625, 0.0625, 0.625, 0.0, 0.625, 0.0, 0.625, 0.0625, 0.625, 0.25, 0.625, 0.1875, 0.625, 0.1875, 0.625, 0.25, 0.625, 0.25, 0.625, 0.1875, 0.625, 0.1875, 0.625, 0.25, 0.625, 0.1875, 0.625, 0.125, 0.625, 0.125, 0.625, 0.1875, 0.625, 0.25, 0.625, 0.1875, 0.625, 0.1875, 0.625, 0.25, 0.625, 0.25, 0.625, 0.1875, 0.625, 0.1875, 0.625, 0.25, 0.625, 0.1875, 0.625, 0.125, 0.625, 0.125, 0.625, 0.1875, 0.625, 0.625, 0.625, 0.5625, 0.625, 0.5625, 0.625, 0.625, 0.625, 0.625, 0.625, 0.5625, 0.625, 0.5625, 0.625, 0.625, 0.625, 0.5625, 0.625, 0.5, 0.625, 0.5, 0.625, 0.5625, 0.625, 0.75, 0.625, 0.6875, 0.625, 0.6875, 0.625, 0.75, 0.625, 0.75, 0.625, 0.6875, 0.625, 0.6875, 0.625, 0.75, 0.625, 0.6875, 0.625, 0.625, 0.625, 0.625, 0.625, 0.6875, 0.625, 0.75, 0.625, 0.6875, 0.625, 0.6875, 0.625, 0.75, 0.625, 0.75, 0.625, 0.6875, 0.625, 0.6875, 0.625, 0.75, 0.625, 0.6875, 0.625, 0.625, 0.625, 0.625, 0.625, 0.6875, 0.1875, 0.5625, 0.2188, 0.5625, 0.2188, 0.625, 0.1875, 0.625, 0.1875, 0.5, 0.2188, 0.5, 0.2188, 0.5625, 0.1875, 0.5625, 0.2188, 0.5, 0.25, 0.5, 0.25, 0.5625, 0.2188, 0.5625, 0.125, 0.5625, 0.1562, 0.5625, 0.1562, 0.625, 0.125, 0.625, 0.125, 0.5, 0.1562, 0.5, 0.1562, 0.5625, 0.125, 0.5625, 0.1562, 0.5, 0.1875, 0.5, 0.1875, 0.5625, 0.1562, 0.5625, 0.125, 0.6875, 0.1562, 0.6875, 0.1562, 0.75, 0.125, 0.75, 0.125, 0.625, 0.1562, 0.625, 0.1562, 0.6875, 0.125, 0.6875, 0.1562, 0.625, 0.1875, 0.625, 0.1875, 0.6875, 0.1562, 0.6875, 0.5, 0.7812, 0.5625, 0.7812, 0.5625, 0.8125, 0.5, 0.8125, 0.5, 0.75, 0.5625, 0.75, 0.5625, 0.7812, 0.5, 0.7812, 0.5625, 0.75, 0.625, 0.75, 0.625, 0.7812, 0.5625, 0.7812, 0.375, 0.7812, 0.4375, 0.7812, 0.4375, 0.8125, 0.375, 0.8125, 0.375, 0.75, 0.4375, 0.75, 0.4375, 0.7812, 0.375, 0.7812, 0.4375, 0.75, 0.5, 0.75, 0.5, 0.7812, 0.4375, 0.7812, 0.375, 0.8438, 0.4375, 0.8438, 0.4375, 0.875, 0.375, 0.875, 0.375, 0.8125, 0.4375, 0.8125, 0.4375, 0.8438, 0.375, 0.8438, 0.4375, 0.8125, 0.5, 0.8125, 0.5, 0.8438, 0.4375, 0.8438, 0.5, 0.2812, 0.5625, 0.2812, 0.5625, 0.3125, 0.5, 0.3125, 0.5, 0.25, 0.5625, 0.25, 0.5625, 0.2812, 0.5, 0.2812, 0.5625, 0.25, 0.625, 0.25, 0.625, 0.2812, 0.5625, 0.2812, 0.375, 0.2812, 0.4375, 0.2812, 0.4375, 0.3125, 0.375, 0.3125, 0.375, 0.25, 0.4375, 0.25, 0.4375, 0.2812, 0.375, 0.2812, 0.4375, 0.25, 0.5, 0.25, 0.5, 0.2812, 0.4375, 0.2812, 0.375, 0.3438, 0.4375, 0.3438, 0.4375, 0.375, 0.375, 0.375, 0.375, 0.3125, 0.4375, 0.3125, 0.4375, 0.3438, 0.375, 0.3438, 0.4375, 0.3125, 0.5, 0.3125, 0.5, 0.3438, 0.4375, 0.3438, 0.625, 0.8125, 0.625, 0.7812, 0.625, 0.7812, 0.625, 0.8125, 0.625, 0.8125, 0.625, 0.7812, 0.625, 0.7812, 0.625, 0.8125, 0.625, 0.7812, 0.625, 0.75, 0.625, 0.75, 0.625, 0.7812, 0.625, 0.875, 0.625, 0.8438, 0.625, 0.8438, 0.625, 0.875, 0.625, 0.875, 0.625, 0.8438, 0.625, 0.8438, 0.625, 0.875, 0.625, 0.8438, 0.625, 0.8125, 0.625, 0.8125, 0.625, 0.8438, 0.625, 0.875, 0.625, 0.8438, 0.625, 0.8438, 0.625, 0.875, 0.625, 0.875, 0.625, 0.8438, 0.625, 0.8438, 0.625, 0.875, 0.625, 0.8438, 0.625, 0.8125, 0.625, 0.8125, 0.625, 0.8438, 0.625, 0.8125, 0.625, 0.7812, 0.625, 0.7812, 0.625, 0.8125, 0.625, 0.8125, 0.625, 0.7812, 0.625, 0.7812, 0.625, 0.8125, 0.625, 0.7812, 0.625, 0.75, 0.625, 0.75, 0.625, 0.7812, 0.625, 0.875, 0.625, 0.8438, 0.625, 0.8438, 0.625, 0.875, 0.625, 0.875, 0.625, 0.8438, 0.625, 0.8438, 0.625, 0.875, 0.625, 0.8438, 0.625, 0.8125, 0.625, 0.8125, 0.625, 0.8438, 0.625, 0.875, 0.625, 0.8438, 0.625, 0.8438, 0.625, 0.875, 0.625, 0.875, 0.625, 0.8438, 0.625, 0.8438, 0.625, 0.875, 0.625, 0.8438, 0.625, 0.8125, 0.625, 0.8125, 0.625, 0.8438, 0.625, 0.4375, 0.625, 0.4062, 0.625, 0.4062, 0.625, 0.4375, 0.625, 0.4375, 0.625, 0.4062, 0.625, 0.4062, 0.625, 0.4375, 0.625, 0.4062, 0.625, 0.375, 0.625, 0.375, 0.625, 0.4062, 0.625, 0.5, 0.625, 0.4688, 0.625, 0.4688, 0.625, 0.5, 0.625, 0.5, 0.625, 0.4688, 0.625, 0.4688, 0.625, 0.5, 0.625, 0.4688, 0.625, 0.4375, 0.625, 0.4375, 0.625, 0.4688, 0.625, 0.5, 0.625, 0.4688, 0.625, 0.4688, 0.625, 0.5, 0.625, 0.5, 0.625, 0.4688, 0.625, 0.4688, 0.625, 0.5, 0.625, 0.4688, 0.625, 0.4375, 0.625, 0.4375, 0.625, 0.4688, 0.75, 0.625, 0.75, 0.6875, 0.75, 0.6875, 0.75, 0.625, 0.75, 0.625, 0.75, 0.6875, 0.75, 0.6875, 0.75, 0.625, 0.75, 0.6875, 0.75, 0.75, 0.75, 0.75, 0.75, 0.6875, 0.75, 0.5, 0.75, 0.5625, 0.75, 0.5625, 0.75, 0.5, 0.75, 0.5, 0.75, 0.5625, 0.75, 0.5625, 0.75, 0.5, 0.75, 0.5625, 0.75, 0.625, 0.75, 0.625, 0.75, 0.5625, 0.75, 0.5, 0.75, 0.5625, 0.75, 0.5625, 0.75, 0.5, 0.75, 0.5, 0.75, 0.5625, 0.75, 0.5625, 0.75, 0.5, 0.75, 0.5625, 0.75, 0.625, 0.75, 0.625, 0.75, 0.5625, 0.75, 0.625, 0.75, 0.5625, 0.75, 0.5625, 0.75, 0.625, 0.75, 0.625, 0.75, 0.5625, 0.75, 0.5625, 0.75, 0.625, 0.75, 0.5625, 0.75, 0.5, 0.75, 0.5, 0.75, 0.5625, 0.75, 0.75, 0.75, 0.6875, 0.75, 0.6875, 0.75, 0.75, 0.75, 0.75, 0.75, 0.6875, 0.75, 0.6875, 0.75, 0.75, 0.75, 0.6875, 0.75, 0.625, 0.75, 0.625, 0.75, 0.6875, 0.75, 0.75, 0.75, 0.6875, 0.75, 0.6875, 0.75, 0.75, 0.75, 0.75, 0.75, 0.6875, 0.75, 0.6875, 0.75, 0.75, 0.75, 0.6875, 0.75, 0.625, 0.75, 0.625, 0.75, 0.6875, 0.625, 0.4375, 0.625, 0.4062, 0.625, 0.4062, 0.625, 0.4375, 0.625, 0.4375, 0.625, 0.4062, 0.625, 0.4062, 0.625, 0.4375, 0.625, 0.4062, 0.625, 0.375, 0.625, 0.375, 0.625, 0.4062, 0.625, 0.5, 0.625, 0.4688, 0.625, 0.4688, 0.625, 0.5, 0.625, 0.5, 0.625, 0.4688, 0.625, 0.4688, 0.625, 0.5, 0.625, 0.4688, 0.625, 0.4375, 0.625, 0.4375, 0.625, 0.4688, 0.625, 0.5, 0.625, 0.4688, 0.625, 0.4688, 0.625, 0.5, 0.625, 0.5, 0.625, 0.4688, 0.625, 0.4688, 0.625, 0.5, 0.625, 0.4688, 0.625, 0.4375, 0.625, 0.4375, 0.625, 0.4688, 0.75, 0.625, 0.75, 0.6875, 0.75, 0.6875, 0.75, 0.625, 0.75, 0.625, 0.75, 0.6875, 0.75, 0.6875, 0.75, 0.625, 0.75, 0.6875, 0.75, 0.75, 0.75, 0.75, 0.75, 0.6875, 0.75, 0.5, 0.75, 0.5625, 0.75, 0.5625, 0.75, 0.5, 0.75, 0.5, 0.75, 0.5625, 0.75, 0.5625, 0.75, 0.5, 0.75, 0.5625, 0.75, 0.625, 0.75, 0.625, 0.75, 0.5625, 0.75, 0.5, 0.75, 0.5625, 0.75, 0.5625, 0.75, 0.5, 0.75, 0.5, 0.75, 0.5625, 0.75, 0.5625, 0.75, 0.5, 0.75, 0.5625, 0.75, 0.625, 0.75, 0.625, 0.75, 0.5625, 0.625, 0.625, 0.625, 0.5625, 0.625, 0.5625, 0.625, 0.625, 0.625, 0.625, 0.625, 0.5625, 0.625, 0.5625, 0.625, 0.625, 0.625, 0.5625, 0.625, 0.5, 0.625, 0.5, 0.625, 0.5625, 0.625, 0.75, 0.625, 0.6875, 0.625, 0.6875, 0.625, 0.75, 0.625, 0.75, 0.625, 0.6875, 0.625, 0.6875, 0.625, 0.75, 0.625, 0.6875, 0.625, 0.625, 0.625, 0.625, 0.625, 0.6875, 0.625, 0.75, 0.625, 0.6875, 0.625, 0.6875, 0.625, 0.75, 0.625, 0.75, 0.625, 0.6875, 0.625, 0.6875, 0.625, 0.75, 0.625, 0.6875, 0.625, 0.625, 0.625, 0.625, 0.625, 0.6875, 0.75, 0.625, 0.75, 0.5625, 0.75, 0.5625, 0.75, 0.625, 0.75, 0.625, 0.75, 0.5625, 0.75, 0.5625, 0.75, 0.625, 0.75, 0.5625, 0.75, 0.5, 0.75, 0.5, 0.75, 0.5625, 0.75, 0.75, 0.75, 0.6875, 0.75, 0.6875, 0.75, 0.75, 0.75, 0.75, 0.75, 0.6875, 0.75, 0.6875, 0.75, 0.75, 0.75, 0.6875, 0.75, 0.625, 0.75, 0.625, 0.75, 0.6875, 0.75, 0.75, 0.75, 0.6875, 0.75, 0.6875, 0.75, 0.75, 0.75, 0.75, 0.75, 0.6875, 0.75, 0.6875, 0.75, 0.75, 0.75, 0.6875, 0.75, 0.625, 0.75, 0.625, 0.75, 0.6875, 0.625, 0.3125, 0.625, 0.2812, 0.625, 0.2812, 0.625, 0.3125, 0.625, 0.3125, 0.625, 0.2812, 0.625, 0.2812, 0.625, 0.3125, 0.625, 0.2812, 0.625, 0.25, 0.625, 0.25, 0.625, 0.2812, 0.625, 0.375, 0.625, 0.3438, 0.625, 0.3438, 0.625, 0.375, 0.625, 0.375, 0.625, 0.3438, 0.625, 0.3438, 0.625, 0.375, 0.625, 0.3438, 0.625, 0.3125, 0.625, 0.3125, 0.625, 0.3438, 0.625, 0.375, 0.625, 0.3438, 0.625, 0.3438, 0.625, 0.375, 0.625, 0.375, 0.625, 0.3438, 0.625, 0.3438, 0.625, 0.375, 0.625, 0.3438, 0.625, 0.3125, 0.625, 0.3125, 0.625, 0.3438, 0.625, 0.9375, 0.625, 0.9062, 0.625, 0.9062, 0.625, 0.9375, 0.625, 0.9375, 0.625, 0.9062, 0.625, 0.9062, 0.625, 0.9375, 0.625, 0.9062, 0.625, 0.875, 0.625, 0.875, 0.625, 0.9062, 0.625, 1.0, 0.625, 0.9688, 0.625, 0.9688, 0.625, 1.0, 0.625, 1.0, 0.625, 0.9688, 0.625, 0.9688, 0.625, 1.0, 0.625, 0.9688, 0.625, 0.9375, 0.625, 0.9375, 0.625, 0.9688, 0.625, 1.0, 0.625, 0.9688, 0.625, 0.9688, 0.625, 1.0, 0.625, 1.0, 0.625, 0.9688, 0.625, 0.9688, 0.625, 1.0, 0.625, 0.9688, 0.625, 0.9375, 0.625, 0.9375, 0.625, 0.9688, 0.75, 0.625, 0.75, 0.5625, 0.75, 0.5625, 0.75, 0.625, 0.75, 0.625, 0.75, 0.5625, 0.75, 0.5625, 0.75, 0.625, 0.75, 0.5625, 0.75, 0.5, 0.75, 0.5, 0.75, 0.5625, 0.75, 0.75, 0.75, 0.6875, 0.75, 0.6875, 0.75, 0.75, 0.75, 0.75, 0.75, 0.6875, 0.75, 0.6875, 0.75, 0.75, 0.75, 0.6875, 0.75, 0.625, 0.75, 0.625, 0.75, 0.6875, 0.75, 0.75, 0.75, 0.6875, 0.75, 0.6875, 0.75, 0.75, 0.75, 0.75, 0.75, 0.6875, 0.75, 0.6875, 0.75, 0.75, 0.75, 0.6875, 0.75, 0.625, 0.75, 0.625, 0.75, 0.6875, 0.625, 0.125, 0.625, 0.0625, 0.625, 0.0625, 0.625, 0.125, 0.625, 0.125, 0.625, 0.0625, 0.625, 0.0625, 0.625, 0.125, 0.625, 0.0625, 0.625, 0.0, 0.625, 0.0, 0.625, 0.0625, 0.625, 0.25, 0.625, 0.1875, 0.625, 0.1875, 0.625, 0.25, 0.625, 0.25, 0.625, 0.1875, 0.625, 0.1875, 0.625, 0.25, 0.625, 0.1875, 0.625, 0.125, 0.625, 0.125, 0.625, 0.1875, 0.625, 0.25, 0.625, 0.1875, 0.625, 0.1875, 0.625, 0.25, 0.625, 0.25, 0.625, 0.1875, 0.625, 0.1875, 0.625, 0.25, 0.625, 0.1875, 0.625, 0.125, 0.625, 0.125, 0.625, 0.1875, 0.625, 0.9375, 0.625, 0.9062, 0.625, 0.9062, 0.625, 0.9375, 0.625, 0.9375, 0.625, 0.9062, 0.625, 0.9062, 0.625, 0.9375, 0.625, 0.9062, 0.625, 0.875, 0.625, 0.875, 0.625, 0.9062, 0.625, 1.0, 0.625, 0.9688, 0.625, 0.9688, 0.625, 1.0, 0.625, 1.0, 0.625, 0.9688, 0.625, 0.9688, 0.625, 1.0, 0.625, 0.9688, 0.625, 0.9375, 0.625, 0.9375, 0.625, 0.9688, 0.625, 1.0, 0.625, 0.9688, 0.625, 0.9688, 0.625, 1.0, 0.625, 1.0, 0.625, 0.9688, 0.625, 0.9688, 0.625, 1.0, 0.625, 0.9688, 0.625, 0.9375, 0.625, 0.9375, 0.625, 0.9688, 0.625, 0.3125, 0.625, 0.2812, 0.625, 0.2812, 0.625, 0.3125, 0.625, 0.3125, 0.625, 0.2812, 0.625, 0.2812, 0.625, 0.3125, 0.625, 0.2812, 0.625, 0.25, 0.625, 0.25, 0.625, 0.2812, 0.625, 0.375, 0.625, 0.3438, 0.625, 0.3438, 0.625, 0.375, 0.625, 0.375, 0.625, 0.3438, 0.625, 0.3438, 0.625, 0.375, 0.625, 0.3438, 0.625, 0.3125, 0.625, 0.3125, 0.625, 0.3438, 0.625, 0.375, 0.625, 0.3438, 0.625, 0.3438, 0.625, 0.375, 0.625, 0.375, 0.625, 0.3438, 0.625, 0.3438, 0.625, 0.375, 0.625, 0.3438, 0.625, 0.3125, 0.625, 0.3125, 0.625, 0.3438, 0.625, 0.125, 0.625, 0.0625, 0.625, 0.0625, 0.625, 0.125, 0.625, 0.125, 0.625, 0.0625, 0.625, 0.0625, 0.625, 0.125, 0.625, 0.0625, 0.625, 0.0, 0.625, 0.0, 0.625, 0.0625, 0.625, 0.25, 0.625, 0.1875, 0.625, 0.1875, 0.625, 0.25, 0.625, 0.25, 0.625, 0.1875, 0.625, 0.1875, 0.625, 0.25, 0.625, 0.1875, 0.625, 0.125, 0.625, 0.125, 0.625, 0.1875, 0.625, 0.25, 0.625, 0.1875, 0.625, 0.1875, 0.625, 0.25, 0.625, 0.25, 0.625, 0.1875, 0.625, 0.1875, 0.625, 0.25, 0.625, 0.1875, 0.625, 0.125, 0.625, 0.125, 0.625, 0.1875, 0.6875, 0.5625, 0.7188, 0.5625, 0.7188, 0.625, 0.6875, 0.625, 0.6875, 0.5, 0.7188, 0.5, 0.7188, 0.5625, 0.6875, 0.5625, 0.7188, 0.5, 0.75, 0.5, 0.75, 0.5625, 0.7188, 0.5625, 0.625, 0.5625, 0.6562, 0.5625, 0.6562, 0.625, 0.625, 0.625, 0.625, 0.5, 0.6562, 0.5, 0.6562, 0.5625, 0.625, 0.5625, 0.6562, 0.5, 0.6875, 0.5, 0.6875, 0.5625, 0.6562, 0.5625, 0.625, 0.6875, 0.6562, 0.6875, 0.6562, 0.75, 0.625, 0.75, 0.625, 0.625, 0.6562, 0.625, 0.6562, 0.6875, 0.625, 0.6875, 0.6562, 0.625, 0.6875, 0.625, 0.6875, 0.6875, 0.6562, 0.6875, 0.625, 0.4375, 0.625, 0.4062, 0.625, 0.4062, 0.625, 0.4375, 0.625, 0.4375, 0.625, 0.4062, 0.625, 0.4062, 0.625, 0.4375, 0.625, 0.4062, 0.625, 0.375, 0.625, 0.375, 0.625, 0.4062, 0.625, 0.5, 0.625, 0.4688, 0.625, 0.4688, 0.625, 0.5, 0.625, 0.5, 0.625, 0.4688, 0.625, 0.4688, 0.625, 0.5, 0.625, 0.4688, 0.625, 0.4375, 0.625, 0.4375, 0.625, 0.4688, 0.625, 0.5, 0.625, 0.4688, 0.625, 0.4688, 0.625, 0.5, 0.625, 0.5, 0.625, 0.4688, 0.625, 0.4688, 0.625, 0.5, 0.625, 0.4688, 0.625, 0.4375, 0.625, 0.4375, 0.625, 0.4688, 0.625, 0.8125, 0.625, 0.7812, 0.625, 0.7812, 0.625, 0.8125, 0.625, 0.8125, 0.625, 0.7812, 0.625, 0.7812, 0.625, 0.8125, 0.625, 0.7812, 0.625, 0.75, 0.625, 0.75, 0.625, 0.7812, 0.625, 0.875, 0.625, 0.8438, 0.625, 0.8438, 0.625, 0.875, 0.625, 0.875, 0.625, 0.8438, 0.625, 0.8438, 0.625, 0.875, 0.625, 0.8438, 0.625, 0.8125, 0.625, 0.8125, 0.625, 0.8438, 0.625, 0.875, 0.625, 0.8438, 0.625, 0.8438, 0.625, 0.875, 0.625, 0.875, 0.625, 0.8438, 0.625, 0.8438, 0.625, 0.875, 0.625, 0.8438, 0.625, 0.8125, 0.625, 0.8125, 0.625, 0.8438, 0.6875, 0.5, 0.6562, 0.5, 0.6562, 0.5, 0.6875, 0.5, 0.6875, 0.5, 0.6562, 0.5, 0.6562, 0.5, 0.6875, 0.5, 0.6562, 0.5, 0.625, 0.5, 0.625, 0.5, 0.6562, 0.5, 0.75, 0.5, 0.7188, 0.5, 0.7188, 0.5, 0.75, 0.5, 0.75, 0.5, 0.7188, 0.5, 0.7188, 0.5, 0.75, 0.5, 0.7188, 0.5, 0.6875, 0.5, 0.6875, 0.5, 0.7188, 0.5, 0.75, 0.5, 0.7188, 0.5, 0.7188, 0.5, 0.75, 0.5, 0.75, 0.5, 0.7188, 0.5, 0.7188, 0.5, 0.75, 0.5, 0.7188, 0.5, 0.6875, 0.5, 0.6875, 0.5, 0.7188, 0.5, 0.625, 0.8125, 0.625, 0.7812, 0.625, 0.7812, 0.625, 0.8125, 0.625, 0.8125, 0.625, 0.7812, 0.625, 0.7812, 0.625, 0.8125, 0.625, 0.7812, 0.625, 0.75, 0.625, 0.75, 0.625, 0.7812, 0.625, 0.875, 0.625, 0.8438, 0.625, 0.8438, 0.625, 0.875, 0.625, 0.875, 0.625, 0.8438, 0.625, 0.8438, 0.625, 0.875, 0.625, 0.8438, 0.625, 0.8125, 0.625, 0.8125, 0.625, 0.8438, 0.625, 0.875, 0.625, 0.8438, 0.625, 0.8438, 0.625, 0.875, 0.625, 0.875, 0.625, 0.8438, 0.625, 0.8438, 0.625, 0.875, 0.625, 0.8438, 0.625, 0.8125, 0.625, 0.8125, 0.625, 0.8438, 0.625, 0.4375, 0.625, 0.4062, 0.625, 0.4062, 0.625, 0.4375, 0.625, 0.4375, 0.625, 0.4062, 0.625, 0.4062, 0.625, 0.4375, 0.625, 0.4062, 0.625, 0.375, 0.625, 0.375, 0.625, 0.4062, 0.625, 0.5, 0.625, 0.4688, 0.625, 0.4688, 0.625, 0.5, 0.625, 0.5, 0.625, 0.4688, 0.625, 0.4688, 0.625, 0.5, 0.625, 0.4688, 0.625, 0.4375, 0.625, 0.4375, 0.625, 0.4688, 0.625, 0.5, 0.625, 0.4688, 0.625, 0.4688, 0.625, 0.5, 0.625, 0.5, 0.625, 0.4688, 0.625, 0.4688, 0.625, 0.5, 0.625, 0.4688, 0.625, 0.4375, 0.625, 0.4375, 0.625, 0.4688, 0.75, 0.625, 0.75, 0.6875, 0.75, 0.6875, 0.75, 0.625, 0.75, 0.625, 0.75, 0.6875, 0.75, 0.6875, 0.75, 0.625, 0.75, 0.6875, 0.75, 0.75, 0.75, 0.75, 0.75, 0.6875, 0.75, 0.5, 0.75, 0.5625, 0.75, 0.5625, 0.75, 0.5, 0.75, 0.5, 0.75, 0.5625, 0.75, 0.5625, 0.75, 0.5, 0.75, 0.5625, 0.75, 0.625, 0.75, 0.625, 0.75, 0.5625, 0.75, 0.5, 0.75, 0.5625, 0.75, 0.5625, 0.75, 0.5, 0.75, 0.5, 0.75, 0.5625, 0.75, 0.5625, 0.75, 0.5, 0.75, 0.5625, 0.75, 0.625, 0.75, 0.625, 0.75, 0.5625, 0.625, 0.625, 0.625, 0.5625, 0.625, 0.5625, 0.625, 0.625, 0.625, 0.625, 0.625, 0.5625, 0.625, 0.5625, 0.625, 0.625, 0.625, 0.5625, 0.625, 0.5, 0.625, 0.5, 0.625, 0.5625, 0.625, 0.75, 0.625, 0.6875, 0.625, 0.6875, 0.625, 0.75, 0.625, 0.75, 0.625, 0.6875, 0.625, 0.6875, 0.625, 0.75, 0.625, 0.6875, 0.625, 0.625, 0.625, 0.625, 0.625, 0.6875, 0.625, 0.75, 0.625, 0.6875, 0.625, 0.6875, 0.625, 0.75, 0.625, 0.75, 0.625, 0.6875, 0.625, 0.6875, 0.625, 0.75, 0.625, 0.6875, 0.625, 0.625, 0.625, 0.625, 0.625, 0.6875, 0.625, 0.625, 0.625, 0.6875, 0.625, 0.6875, 0.625, 0.625, 0.625, 0.625, 0.625, 0.6875, 0.625, 0.6875, 0.625, 0.625, 0.625, 0.6875, 0.625, 0.75, 0.625, 0.75, 0.625, 0.6875, 0.625, 0.5, 0.625, 0.5625, 0.625, 0.5625, 0.625, 0.5, 0.625, 0.5, 0.625, 0.5625, 0.625, 0.5625, 0.625, 0.5, 0.625, 0.5625, 0.625, 0.625, 0.625, 0.625, 0.625, 0.5625, 0.625, 0.5, 0.625, 0.5625, 0.625, 0.5625, 0.625, 0.5, 0.625, 0.5, 0.625, 0.5625, 0.625, 0.5625, 0.625, 0.5, 0.625, 0.5625, 0.625, 0.625, 0.625, 0.625, 0.625, 0.5625, 0.75, 0.625, 0.75, 0.6875, 0.75, 0.6875, 0.75, 0.625, 0.75, 0.625, 0.75, 0.6875, 0.75, 0.6875, 0.75, 0.625, 0.75, 0.6875, 0.75, 0.75, 0.75, 0.75, 0.75, 0.6875, 0.75, 0.5, 0.75, 0.5625, 0.75, 0.5625, 0.75, 0.5, 0.75, 0.5, 0.75, 0.5625, 0.75, 0.5625, 0.75, 0.5, 0.75, 0.5625, 0.75, 0.625, 0.75, 0.625, 0.75, 0.5625, 0.75, 0.5, 0.75, 0.5625, 0.75, 0.5625, 0.75, 0.5, 0.75, 0.5, 0.75, 0.5625, 0.75, 0.5625, 0.75, 0.5, 0.75, 0.5625, 0.75, 0.625, 0.75, 0.625, 0.75, 0.5625, 0.625, 0.625, 0.625, 0.5625, 0.625, 0.5625, 0.625, 0.625, 0.625, 0.625, 0.625, 0.5625, 0.625, 0.5625, 0.625, 0.625, 0.625, 0.5625, 0.625, 0.5, 0.625, 0.5, 0.625, 0.5625, 0.625, 0.75, 0.625, 0.6875, 0.625, 0.6875, 0.625, 0.75, 0.625, 0.75, 0.625, 0.6875, 0.625, 0.6875, 0.625, 0.75, 0.625, 0.6875, 0.625, 0.625, 0.625, 0.625, 0.625, 0.6875, 0.625, 0.75, 0.625, 0.6875, 0.625, 0.6875, 0.625, 0.75, 0.625, 0.75, 0.625, 0.6875, 0.625, 0.6875, 0.625, 0.75, 0.625, 0.6875, 0.625, 0.625, 0.625, 0.625, 0.625, 0.6875, 0.6875, 0.75, 0.7188, 0.75, 0.7188, 0.75, 0.6875, 0.75, 0.6875, 0.75, 0.7188, 0.75, 0.7188, 0.75, 0.6875, 0.75, 0.7188, 0.75, 0.75, 0.75, 0.75, 0.75, 0.7188, 0.75, 0.625, 0.75, 0.6562, 0.75, 0.6562, 0.75, 0.625, 0.75, 0.625, 0.75, 0.6562, 0.75, 0.6562, 0.75, 0.625, 0.75, 0.6562, 0.75, 0.6875, 0.75, 0.6875, 0.75, 0.6562, 0.75, 0.625, 0.75, 0.6562, 0.75, 0.6562, 0.75, 0.625, 0.75, 0.625, 0.75, 0.6562, 0.75, 0.6562, 0.75, 0.625, 0.75, 0.6562, 0.75, 0.6875, 0.75, 0.6875, 0.75, 0.6562, 0.75, 0.8125, 0.5625, 0.8438, 0.5625, 0.8438, 0.625, 0.8125, 0.625, 0.8125, 0.5, 0.8438, 0.5, 0.8438, 0.5625, 0.8125, 0.5625, 0.8438, 0.5, 0.875, 0.5, 0.875, 0.5625, 0.8438, 0.5625, 0.75, 0.5625, 0.7812, 0.5625, 0.7812, 0.625, 0.75, 0.625, 0.75, 0.5, 0.7812, 0.5, 0.7812, 0.5625, 0.75, 0.5625, 0.7812, 0.5, 0.8125, 0.5, 0.8125, 0.5625, 0.7812, 0.5625, 0.75, 0.6875, 0.7812, 0.6875, 0.7812, 0.75, 0.75, 0.75, 0.75, 0.625, 0.7812, 0.625, 0.7812, 0.6875, 0.75, 0.6875, 0.7812, 0.625, 0.8125, 0.625, 0.8125, 0.6875, 0.7812, 0.6875, 0.8125, 0.75, 0.8438, 0.75, 0.8438, 0.75, 0.8125, 0.75, 0.8125, 0.75, 0.8438, 0.75, 0.8438, 0.75, 0.8125, 0.75, 0.8438, 0.75, 0.875, 0.75, 0.875, 0.75, 0.8438, 0.75, 0.75, 0.75, 0.7812, 0.75, 0.7812, 0.75, 0.75, 0.75, 0.75, 0.75, 0.7812, 0.75, 0.7812, 0.75, 0.75, 0.75, 0.7812, 0.75, 0.8125, 0.75, 0.8125, 0.75, 0.7812, 0.75, 0.75, 0.75, 0.7812, 0.75, 0.7812, 0.75, 0.75, 0.75, 0.75, 0.75, 0.7812, 0.75, 0.7812, 0.75, 0.75, 0.75, 0.7812, 0.75, 0.8125, 0.75, 0.8125, 0.75, 0.7812, 0.75, 0.625, 0.3125, 0.625, 0.2812, 0.625, 0.2812, 0.625, 0.3125, 0.625, 0.3125, 0.625, 0.2812, 0.625, 0.2812, 0.625, 0.3125, 0.625, 0.2812, 0.625, 0.25, 0.625, 0.25, 0.625, 0.2812, 0.625, 0.375, 0.625, 0.3438, 0.625, 0.3438, 0.625, 0.375, 0.625, 0.375, 0.625, 0.3438, 0.625, 0.3438, 0.625, 0.375, 0.625, 0.3438, 0.625, 0.3125, 0.625, 0.3125, 0.625, 0.3438, 0.625, 0.375, 0.625, 0.3438, 0.625, 0.3438, 0.625, 0.375, 0.625, 0.375, 0.625, 0.3438, 0.625, 0.3438, 0.625, 0.375, 0.625, 0.3438, 0.625, 0.3125, 0.625, 0.3125, 0.625, 0.3438, 0.75, 0.625, 0.75, 0.6875, 0.75, 0.6875, 0.75, 0.625, 0.75, 0.625, 0.75, 0.6875, 0.75, 0.6875, 0.75, 0.625, 0.75, 0.6875, 0.75, 0.75, 0.75, 0.75, 0.75, 0.6875, 0.75, 0.5, 0.75, 0.5625, 0.75, 0.5625, 0.75, 0.5, 0.75, 0.5, 0.75, 0.5625, 0.75, 0.5625, 0.75, 0.5, 0.75, 0.5625, 0.75, 0.625, 0.75, 0.625, 0.75, 0.5625, 0.75, 0.5, 0.75, 0.5625, 0.75, 0.5625, 0.75, 0.5, 0.75, 0.5, 0.75, 0.5625, 0.75, 0.5625, 0.75, 0.5, 0.75, 0.5625, 0.75, 0.625, 0.75, 0.625, 0.75, 0.5625, 0.625, 0.3125, 0.625, 0.2812, 0.625, 0.2812, 0.625, 0.3125, 0.625, 0.3125, 0.625, 0.2812, 0.625, 0.2812, 0.625, 0.3125, 0.625, 0.2812, 0.625, 0.25, 0.625, 0.25, 0.625, 0.2812, 0.625, 0.375, 0.625, 0.3438, 0.625, 0.3438, 0.625, 0.375, 0.625, 0.375, 0.625, 0.3438, 0.625, 0.3438, 0.625, 0.375, 0.625, 0.3438, 0.625, 0.3125, 0.625, 0.3125, 0.625, 0.3438, 0.625, 0.375, 0.625, 0.3438, 0.625, 0.3438, 0.625, 0.375, 0.625, 0.375, 0.625, 0.3438, 0.625, 0.3438, 0.625, 0.375, 0.625, 0.3438, 0.625, 0.3125, 0.625, 0.3125, 0.625, 0.3438, 0.625, 0.125, 0.625, 0.0625, 0.625, 0.0625, 0.625, 0.125, 0.625, 0.125, 0.625, 0.0625, 0.625, 0.0625, 0.625, 0.125, 0.625, 0.0625, 0.625, 0.0, 0.625, 0.0, 0.625, 0.0625, 0.625, 0.25, 0.625, 0.1875, 0.625, 0.1875, 0.625, 0.25, 0.625, 0.25, 0.625, 0.1875, 0.625, 0.1875, 0.625, 0.25, 0.625, 0.1875, 0.625, 0.125, 0.625, 0.125, 0.625, 0.1875, 0.625, 0.25, 0.625, 0.1875, 0.625, 0.1875, 0.625, 0.25, 0.625, 0.25, 0.625, 0.1875, 0.625, 0.1875, 0.625, 0.25, 0.625, 0.1875, 0.625, 0.125, 0.625, 0.125, 0.625, 0.1875, 0.75, 0.625, 0.75, 0.5625, 0.75, 0.5625, 0.75, 0.625, 0.75, 0.625, 0.75, 0.5625, 0.75, 0.5625, 0.75, 0.625, 0.75, 0.5625, 0.75, 0.5, 0.75, 0.5, 0.75, 0.5625, 0.75, 0.75, 0.75, 0.6875, 0.75, 0.6875, 0.75, 0.75, 0.75, 0.75, 0.75, 0.6875, 0.75, 0.6875, 0.75, 0.75, 0.75, 0.6875, 0.75, 0.625, 0.75, 0.625, 0.75, 0.6875, 0.75, 0.75, 0.75, 0.6875, 0.75, 0.6875, 0.75, 0.75, 0.75, 0.75, 0.75, 0.6875, 0.75, 0.6875, 0.75, 0.75, 0.75, 0.6875, 0.75, 0.625, 0.75, 0.625, 0.75, 0.6875, 0.625, 0.9375, 0.625, 0.9062, 0.625, 0.9062, 0.625, 0.9375, 0.625, 0.9375, 0.625, 0.9062, 0.625, 0.9062, 0.625, 0.9375, 0.625, 0.9062, 0.625, 0.875, 0.625, 0.875, 0.625, 0.9062, 0.625, 1.0, 0.625, 0.9688, 0.625, 0.9688, 0.625, 1.0, 0.625, 1.0, 0.625, 0.9688, 0.625, 0.9688, 0.625, 1.0, 0.625, 0.9688, 0.625, 0.9375, 0.625, 0.9375, 0.625, 0.9688, 0.625, 1.0, 0.625, 0.9688, 0.625, 0.9688, 0.625, 1.0, 0.625, 1.0, 0.625, 0.9688, 0.625, 0.9688, 0.625, 1.0, 0.625, 0.9688, 0.625, 0.9375, 0.625, 0.9375, 0.625, 0.9688, 0.75, 0.625, 0.75, 0.5625, 0.75, 0.5625, 0.75, 0.625, 0.75, 0.625, 0.75, 0.5625, 0.75, 0.5625, 0.75, 0.625, 0.75, 0.5625, 0.75, 0.5, 0.75, 0.5, 0.75, 0.5625, 0.75, 0.75, 0.75, 0.6875, 0.75, 0.6875, 0.75, 0.75, 0.75, 0.75, 0.75, 0.6875, 0.75, 0.6875, 0.75, 0.75, 0.75, 0.6875, 0.75, 0.625, 0.75, 0.625, 0.75, 0.6875, 0.75, 0.75, 0.75, 0.6875, 0.75, 0.6875, 0.75, 0.75, 0.75, 0.75, 0.75, 0.6875, 0.75, 0.6875, 0.75, 0.75, 0.75, 0.6875, 0.75, 0.625, 0.75, 0.625, 0.75, 0.6875, 0.8125, 0.5, 0.7812, 0.5, 0.7812, 0.5, 0.8125, 0.5, 0.8125, 0.5, 0.7812, 0.5, 0.7812, 0.5, 0.8125, 0.5, 0.7812, 0.5, 0.75, 0.5, 0.75, 0.5, 0.7812, 0.5, 0.875, 0.5, 0.8438, 0.5, 0.8438, 0.5, 0.875, 0.5, 0.875, 0.5, 0.8438, 0.5, 0.8438, 0.5, 0.875, 0.5, 0.8438, 0.5, 0.8125, 0.5, 0.8125, 0.5, 0.8438, 0.5, 0.875, 0.5, 0.8438, 0.5, 0.8438, 0.5, 0.875, 0.5, 0.875, 0.5, 0.8438, 0.5, 0.8438, 0.5, 0.875, 0.5, 0.8438, 0.5, 0.8125, 0.5, 0.8125, 0.5, 0.8438, 0.5, 0.625, 0.9375, 0.625, 0.9062, 0.625, 0.9062, 0.625, 0.9375, 0.625, 0.9375, 0.625, 0.9062, 0.625, 0.9062, 0.625, 0.9375, 0.625, 0.9062, 0.625, 0.875, 0.625, 0.875, 0.625, 0.9062, 0.625, 1.0, 0.625, 0.9688, 0.625, 0.9688, 0.625, 1.0, 0.625, 1.0, 0.625, 0.9688, 0.625, 0.9688, 0.625, 1.0, 0.625, 0.9688, 0.625, 0.9375, 0.625, 0.9375, 0.625, 0.9688, 0.625, 1.0, 0.625, 0.9688, 0.625, 0.9688, 0.625, 1.0, 0.625, 1.0, 0.625, 0.9688, 0.625, 0.9688, 0.625, 1.0, 0.625, 0.9688, 0.625, 0.9375, 0.625, 0.9375, 0.625, 0.9688, 0.875, 0.625, 0.875, 0.5625, 0.875, 0.5625, 0.875, 0.625, 0.875, 0.625, 0.875, 0.5625, 0.875, 0.5625, 0.875, 0.625, 0.875, 0.5625, 0.875, 0.5, 0.875, 0.5, 0.875, 0.5625, 0.875, 0.75, 0.875, 0.6875, 0.875, 0.6875, 0.875, 0.75, 0.875, 0.75, 0.875, 0.6875, 0.875, 0.6875, 0.875, 0.75, 0.875, 0.6875, 0.875, 0.625, 0.875, 0.625, 0.875, 0.6875, 0.875, 0.75, 0.875, 0.6875, 0.875, 0.6875, 0.875, 0.75, 0.875, 0.75, 0.875, 0.6875, 0.875, 0.6875, 0.875, 0.75, 0.875, 0.6875, 0.875, 0.625, 0.875, 0.625, 0.875, 0.6875, 0.875, 0.625, 0.875, 0.5625, 0.875, 0.5625, 0.875, 0.625, 0.875, 0.625, 0.875, 0.5625, 0.875, 0.5625, 0.875, 0.625, 0.875, 0.5625, 0.875, 0.5, 0.875, 0.5, 0.875, 0.5625, 0.625, 0.9375, 0.625, 0.9062, 0.625, 0.9062, 0.625, 0.9375, 0.625, 0.9375, 0.625, 0.9062, 0.625, 0.9062, 0.625, 0.9375, 0.625, 0.9062, 0.625, 0.875, 0.625, 0.875, 0.625, 0.9062, 0.8125, 0.5, 0.7812, 0.5, 0.7812, 0.5, 0.8125, 0.5, 0.8125, 0.5, 0.7812, 0.5, 0.7812, 0.5, 0.8125, 0.5, 0.7812, 0.5, 0.75, 0.5, 0.75, 0.5, 0.7812, 0.5, 0.75, 0.625, 0.75, 0.5625, 0.75, 0.5625, 0.75, 0.625, 0.75, 0.625, 0.75, 0.5625, 0.75, 0.5625, 0.75, 0.625, 0.75, 0.5625, 0.75, 0.5, 0.75, 0.5, 0.75, 0.5625, 0.625, 0.9375, 0.625, 0.9062, 0.625, 0.9062, 0.625, 0.9375, 0.625, 0.9375, 0.625, 0.9062, 0.625, 0.9062, 0.625, 0.9375, 0.625, 0.9062, 0.625, 0.875, 0.625, 0.875, 0.625, 0.9062, 0.75, 0.625, 0.75, 0.5625, 0.75, 0.5625, 0.75, 0.625, 0.75, 0.625, 0.75, 0.5625, 0.75, 0.5625, 0.75, 0.625, 0.75, 0.5625, 0.75, 0.5, 0.75, 0.5, 0.75, 0.5625, 0.625, 0.125, 0.625, 0.0625, 0.625, 0.0625, 0.625, 0.125, 0.625, 0.125, 0.625, 0.0625, 0.625, 0.0625, 0.625, 0.125, 0.625, 0.0625, 0.625, 0.0, 0.625, 0.0, 0.625, 0.0625, 0.625, 0.3125, 0.625, 0.2812, 0.625, 0.2812, 0.625, 0.3125, 0.625, 0.3125, 0.625, 0.2812, 0.625, 0.2812, 0.625, 0.3125, 0.625, 0.2812, 0.625, 0.25, 0.625, 0.25, 0.625, 0.2812, 0.75, 0.625, 0.75, 0.6875, 0.75, 0.6875, 0.75, 0.625, 0.75, 0.625, 0.75, 0.6875, 0.75, 0.6875, 0.75, 0.625, 0.75, 0.6875, 0.75, 0.75, 0.75, 0.75, 0.75, 0.6875, 0.625, 0.3125, 0.625, 0.2812, 0.625, 0.2812, 0.625, 0.3125, 0.625, 0.3125, 0.625, 0.2812, 0.625, 0.2812, 0.625, 0.3125, 0.625, 0.2812, 0.625, 0.25, 0.625, 0.25, 0.625, 0.2812, 0.8125, 0.75, 0.8438, 0.75, 0.8438, 0.75, 0.8125, 0.75, 0.8125, 0.75, 0.8438, 0.75, 0.8438, 0.75, 0.8125, 0.75, 0.8438, 0.75, 0.875, 0.75, 0.875, 0.75, 0.8438, 0.75, 0.8125, 0.6875, 0.8438, 0.6875, 0.8438, 0.75, 0.8125, 0.75, 0.8125, 0.625, 0.8438, 0.625, 0.8438, 0.6875, 0.8125, 0.6875, 0.8438, 0.625, 0.875, 0.625, 0.875, 0.6875, 0.8438, 0.6875, 0.6875, 0.75, 0.7188, 0.75, 0.7188, 0.75, 0.6875, 0.75, 0.6875, 0.75, 0.7188, 0.75, 0.7188, 0.75, 0.6875, 0.75, 0.7188, 0.75, 0.75, 0.75, 0.75, 0.75, 0.7188, 0.75, 0.625, 0.625, 0.625, 0.5625, 0.625, 0.5625, 0.625, 0.625, 0.625, 0.625, 0.625, 0.5625, 0.625, 0.5625, 0.625, 0.625, 0.625, 0.5625, 0.625, 0.5, 0.625, 0.5, 0.625, 0.5625, 0.75, 0.625, 0.75, 0.6875, 0.75, 0.6875, 0.75, 0.625, 0.75, 0.625, 0.75, 0.6875, 0.75, 0.6875, 0.75, 0.625, 0.75, 0.6875, 0.75, 0.75, 0.75, 0.75, 0.75, 0.6875, 0.625, 0.625, 0.625, 0.6875, 0.625, 0.6875, 0.625, 0.625, 0.625, 0.625, 0.625, 0.6875, 0.625, 0.6875, 0.625, 0.625, 0.625, 0.6875, 0.625, 0.75, 0.625, 0.75, 0.625, 0.6875, 0.625, 0.625, 0.625, 0.5625, 0.625, 0.5625, 0.625, 0.625, 0.625, 0.625, 0.625, 0.5625, 0.625, 0.5625, 0.625, 0.625, 0.625, 0.5625, 0.625, 0.5, 0.625, 0.5, 0.625, 0.5625, 0.75, 0.625, 0.75, 0.6875, 0.75, 0.6875, 0.75, 0.625, 0.75, 0.625, 0.75, 0.6875, 0.75, 0.6875, 0.75, 0.625, 0.75, 0.6875, 0.75, 0.75, 0.75, 0.75, 0.75, 0.6875, 0.625, 0.4375, 0.625, 0.4062, 0.625, 0.4062, 0.625, 0.4375, 0.625, 0.4375, 0.625, 0.4062, 0.625, 0.4062, 0.625, 0.4375, 0.625, 0.4062, 0.625, 0.375, 0.625, 0.375, 0.625, 0.4062, 0.625, 0.8125, 0.625, 0.7812, 0.625, 0.7812, 0.625, 0.8125, 0.625, 0.8125, 0.625, 0.7812, 0.625, 0.7812, 0.625, 0.8125, 0.625, 0.7812, 0.625, 0.75, 0.625, 0.75, 0.625, 0.7812, 0.6875, 0.5, 0.6562, 0.5, 0.6562, 0.5, 0.6875, 0.5, 0.6875, 0.5, 0.6562, 0.5, 0.6562, 0.5, 0.6875, 0.5, 0.6562, 0.5, 0.625, 0.5, 0.625, 0.5, 0.6562, 0.5, 0.625, 0.8125, 0.625, 0.7812, 0.625, 0.7812, 0.625, 0.8125, 0.625, 0.8125, 0.625, 0.7812, 0.625, 0.7812, 0.625, 0.8125, 0.625, 0.7812, 0.625, 0.75, 0.625, 0.75, 0.625, 0.7812, 0.625, 0.4375, 0.625, 0.4062, 0.625, 0.4062, 0.625, 0.4375, 0.625, 0.4375, 0.625, 0.4062, 0.625, 0.4062, 0.625, 0.4375, 0.625, 0.4062, 0.625, 0.375, 0.625, 0.375, 0.625, 0.4062, 0.6875, 0.6875, 0.7188, 0.6875, 0.7188, 0.75, 0.6875, 0.75, 0.6875, 0.625, 0.7188, 0.625, 0.7188, 0.6875, 0.6875, 0.6875, 0.7188, 0.625, 0.75, 0.625, 0.75, 0.6875, 0.7188, 0.6875, 0.625, 0.125, 0.625, 0.0625, 0.625, 0.0625, 0.625, 0.125, 0.625, 0.125, 0.625, 0.0625, 0.625, 0.0625, 0.625, 0.125, 0.625, 0.0625, 0.625, 0.0, 0.625, 0.0, 0.625, 0.0625, 0.625, 0.3125, 0.625, 0.2812, 0.625, 0.2812, 0.625, 0.3125, 0.625, 0.3125, 0.625, 0.2812, 0.625, 0.2812, 0.625, 0.3125, 0.625, 0.2812, 0.625, 0.25, 0.625, 0.25, 0.625, 0.2812, 0.625, 0.9375, 0.625, 0.9062, 0.625, 0.9062, 0.625, 0.9375, 0.625, 0.9375, 0.625, 0.9062, 0.625, 0.9062, 0.625, 0.9375, 0.625, 0.9062, 0.625, 0.875, 0.625, 0.875, 0.625, 0.9062, 0.625, 0.125, 0.625, 0.0625, 0.625, 0.0625, 0.625, 0.125, 0.625, 0.125, 0.625, 0.0625, 0.625, 0.0625, 0.625, 0.125, 0.625, 0.0625, 0.625, 0.0, 0.625, 0.0, 0.625, 0.0625, 0.75, 0.625, 0.75, 0.5625, 0.75, 0.5625, 0.75, 0.625, 0.75, 0.625, 0.75, 0.5625, 0.75, 0.5625, 0.75, 0.625, 0.75, 0.5625, 0.75, 0.5, 0.75, 0.5, 0.75, 0.5625, 0.625, 0.9375, 0.625, 0.9062, 0.625, 0.9062, 0.625, 0.9375, 0.625, 0.9375, 0.625, 0.9062, 0.625, 0.9062, 0.625, 0.9375, 0.625, 0.9062, 0.625, 0.875, 0.625, 0.875, 0.625, 0.9062, 0.625, 0.3125, 0.625, 0.2812, 0.625, 0.2812, 0.625, 0.3125, 0.625, 0.3125, 0.625, 0.2812, 0.625, 0.2812, 0.625, 0.3125, 0.625, 0.2812, 0.625, 0.25, 0.625, 0.25, 0.625, 0.2812, 0.75, 0.625, 0.75, 0.5625, 0.75, 0.5625, 0.75, 0.625, 0.75, 0.625, 0.75, 0.5625, 0.75, 0.5625, 0.75, 0.625, 0.75, 0.5625, 0.75, 0.5, 0.75, 0.5, 0.75, 0.5625, 0.625, 0.625, 0.625, 0.5625, 0.625, 0.5625, 0.625, 0.625, 0.625, 0.625, 0.625, 0.5625, 0.625, 0.5625, 0.625, 0.625, 0.625, 0.5625, 0.625, 0.5, 0.625, 0.5, 0.625, 0.5625, 0.75, 0.625, 0.75, 0.6875, 0.75, 0.6875, 0.75, 0.625, 0.75, 0.625, 0.75, 0.6875, 0.75, 0.6875, 0.75, 0.625, 0.75, 0.6875, 0.75, 0.75, 0.75, 0.75, 0.75, 0.6875, 0.625, 0.4375, 0.625, 0.4062, 0.625, 0.4062, 0.625, 0.4375, 0.625, 0.4375, 0.625, 0.4062, 0.625, 0.4062, 0.625, 0.4375, 0.625, 0.4062, 0.625, 0.375, 0.625, 0.375, 0.625, 0.4062, 0.75, 0.625, 0.75, 0.5625, 0.75, 0.5625, 0.75, 0.625, 0.75, 0.625, 0.75, 0.5625, 0.75, 0.5625, 0.75, 0.625, 0.75, 0.5625, 0.75, 0.5, 0.75, 0.5, 0.75, 0.5625, 0.75, 0.625, 0.75, 0.6875, 0.75, 0.6875, 0.75, 0.625, 0.75, 0.625, 0.75, 0.6875, 0.75, 0.6875, 0.75, 0.625, 0.75, 0.6875, 0.75, 0.75, 0.75, 0.75, 0.75, 0.6875, 0.625, 0.4375, 0.625, 0.4062, 0.625, 0.4062, 0.625, 0.4375, 0.625, 0.4375, 0.625, 0.4062, 0.625, 0.4062, 0.625, 0.4375, 0.625, 0.4062, 0.625, 0.375, 0.625, 0.375, 0.625, 0.4062, 0.625, 0.8125, 0.625, 0.7812, 0.625, 0.7812, 0.625, 0.8125, 0.625, 0.8125, 0.625, 0.7812, 0.625, 0.7812, 0.625, 0.8125, 0.625, 0.7812, 0.625, 0.75, 0.625, 0.75, 0.625, 0.7812, 0.625, 0.8125, 0.625, 0.7812, 0.625, 0.7812, 0.625, 0.8125, 0.625, 0.8125, 0.625, 0.7812, 0.625, 0.7812, 0.625, 0.8125, 0.625, 0.7812, 0.625, 0.75, 0.625, 0.75, 0.625, 0.7812, 0.5, 0.3438, 0.5625, 0.3438, 0.5625, 0.375, 0.5, 0.375, 0.5, 0.3125, 0.5625, 0.3125, 0.5625, 0.3438, 0.5, 0.3438, 0.5625, 0.3125, 0.625, 0.3125, 0.625, 0.3438, 0.5625, 0.3438, 0.5, 0.8438, 0.5625, 0.8438, 0.5625, 0.875, 0.5, 0.875, 0.5, 0.8125, 0.5625, 0.8125, 0.5625, 0.8438, 0.5, 0.8438, 0.5625, 0.8125, 0.625, 0.8125, 0.625, 0.8438, 0.5625, 0.8438, 0.1875, 0.6875, 0.2188, 0.6875, 0.2188, 0.75, 0.1875, 0.75, 0.1875, 0.625, 0.2188, 0.625, 0.2188, 0.6875, 0.1875, 0.6875, 0.2188, 0.625, 0.25, 0.625, 0.25, 0.6875, 0.2188, 0.6875, 0.625, 0.625, 0.625, 0.5625, 0.625, 0.5625, 0.625, 0.625, 0.625, 0.625, 0.625, 0.5625, 0.625, 0.5625, 0.625, 0.625, 0.625, 0.5625, 0.625, 0.5, 0.625, 0.5, 0.625, 0.5625, 0.625, 0.125, 0.625, 0.0625, 0.625, 0.0625, 0.625, 0.125, 0.625, 0.125, 0.625, 0.0625, 0.625, 0.0625, 0.625, 0.125, 0.625, 0.0625, 0.625, 0.0, 0.625, 0.0, 0.625, 0.0625, 0.3125, 0.6875, 0.3438, 0.6875, 0.3438, 0.75, 0.3125, 0.75, 0.3125, 0.625, 0.3438, 0.625, 0.3438, 0.6875, 0.3125, 0.6875, 0.3438, 0.625, 0.375, 0.625, 0.375, 0.6875, 0.3438, 0.6875, 0.5, 0.9688, 0.5625, 0.9688, 0.5625, 1.0, 0.5, 1.0, 0.5, 0.9375, 0.5625, 0.9375, 0.5625, 0.9688, 0.5, 0.9688, 0.5625, 0.9375, 0.625, 0.9375, 0.625, 0.9688, 0.5625, 0.9688, 0.5, 0.6875, 0.5625, 0.6875, 0.5625, 0.75, 0.5, 0.75, 0.5, 0.625, 0.5625, 0.625, 0.5625, 0.6875, 0.5, 0.6875, 0.5625, 0.625, 0.625, 0.625, 0.625, 0.6875, 0.5625, 0.6875, 0.5, 0.4688, 0.5625, 0.4688, 0.5625, 0.5, 0.5, 0.5, 0.5, 0.4375, 0.5625, 0.4375, 0.5625, 0.4688, 0.5, 0.4688, 0.5625, 0.4375, 0.625, 0.4375, 0.625, 0.4688, 0.5625, 0.4688, 0.5, 0.1875, 0.5625, 0.1875, 0.5625, 0.25, 0.5, 0.25, 0.5, 0.125, 0.5625, 0.125, 0.5625, 0.1875, 0.5, 0.1875, 0.5625, 0.125, 0.625, 0.125, 0.625, 0.1875, 0.5625, 0.1875])
me_cube_001.materials.append(mat_material_001)
me_cube_001.materials.append(mat_material_002)
me_cube_001.update()

# ---- objects
ob_cube = bpy.data.objects.new('Cube', me_cube_001)

# ---- transforms, parenting, visibility, modifiers, constraints
ob_cube.location = (0.0, 0.0, 0.0)

# ---- collection membership
col_collection.objects.link(ob_cube)

# ---- scene / render settings (as saved in the file)
scene.frame_start = 1; scene.frame_end = 250; scene.frame_set(1)
scene.render.engine = 'BLENDER_EEVEE_NEXT'
scene.cycles.sampling_pattern = 'TABULATED_SOBOL'
scene.cycles.use_light_tree = False
scene.view_settings.view_transform = 'Filmic'
bpy.context.view_layer.update()

# ---- added for rendering (the .blend has no active camera and no usable light): camera, sun
cam_auto = bpy.data.cameras.new('AutoCamera')
cam_auto.lens = 50.0
cam_auto.sensor_width = 36.0
cam_auto.clip_end = 1000.0
ob_auto_camera = bpy.data.objects.new('AutoCamera', cam_auto)
scene.collection.objects.link(ob_auto_camera)
ob_auto_camera.location = (9.18183, -10.2561, 9.94833)
ob_auto_camera.rotation_euler = (1.09748, -7.21219e-08, 0.694738)
scene.camera = ob_auto_camera
light_auto_sun = bpy.data.lights.new('AutoSun', 'SUN')
light_auto_sun.energy = 3.0
light_auto_sun.angle = 0.0523599
ob_auto_sun = bpy.data.objects.new('AutoSun', light_auto_sun)
scene.collection.objects.link(ob_auto_sun)
ob_auto_sun.rotation_euler = (0.872665, 0.174533, 0.523599)
bpy.context.view_layer.update()
